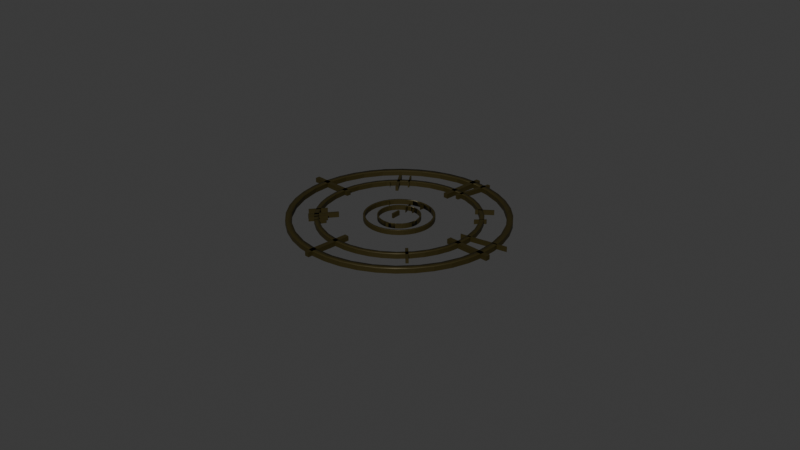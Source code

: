 # Source: symbol3-normal.blend  (saved by Blender 4.1.23; exported with 4.5.12 LTS)
import bpy
from mathutils import Matrix  # noqa: F401  (used for matrix-valued properties, if any)

bpy.ops.wm.read_factory_settings(use_empty=True)
scene = bpy.context.scene
scene.name = 'Scene'

# ---- collections
col_collection = bpy.data.collections.new('Collection'); scene.collection.children.link(col_collection)

# ---- materials (node trees are filled in below, after node groups)
mat_material_001 = bpy.data.materials.new('Material.001')
mat_material_001.use_transparent_shadow = False

# ---- material node trees
mat_material_001.use_nodes = True; mat_material_001.node_tree.nodes.clear()
_N = mat_material_001.node_tree.nodes; _L = mat_material_001.node_tree.links
n0 = _N.new('ShaderNodeBsdfPrincipled'); n0.name = 'Principled BSDF'; n0.location = (10, 300)
n0.inputs[0].default_value = (0.04351, 0.03393, 0.007757, 1.0)
n0.inputs[1].default_value = 0.4495
n1 = _N.new('ShaderNodeOutputMaterial'); n1.name = 'Material Output'; n1.location = (300, 300)
_L.new(n0.outputs[0], n1.inputs[0])
n1.is_active_output = True

# ---- world
world_world = bpy.data.worlds.new('World'); scene.world = world_world
world_world.use_nodes = True; world_world.node_tree.nodes.clear()
_N = world_world.node_tree.nodes; _L = world_world.node_tree.links
n0 = _N.new('ShaderNodeOutputWorld'); n0.name = 'World Output'; n0.location = (300, 300)
n1 = _N.new('ShaderNodeBackground'); n1.name = 'Background'; n1.location = (10, 300)
n1.inputs[0].default_value = (0.05088, 0.05088, 0.05088, 1.0)
_L.new(n1.outputs[0], n0.inputs[0])
n0.is_active_output = True
world_world.color = (0.05088, 0.05088, 0.05088)
world_world.use_sun_shadow = False
world_world.sun_shadow_jitter_overblur = 0.0

# ---- cameras
cam_camera = bpy.data.cameras.new('Camera')
cam_camera.clip_end = 100.0
cam_camera.ortho_scale = 7.314

# ---- meshes
me_plane_009 = bpy.data.meshes.new('Plane.009')
me_plane_009.from_pydata([(-0.05304, 0.6951, 0.0), (-0.00397, 0.6951, 0.0), (-0.05339, 1.046, 3.83e-07), (-0.004323, 1.046, 3.83e-07), (-1.993, 2.307, 0.0), (-1.981, 2.015, 0.0), (-1.924, 1.729, 0.0), (-1.823, 1.455, 0.0), (-1.681, 1.2, 0.0), (-1.5, 0.9706, 0.0), (-1.285, 0.7724, 0.0), (-1.043, 0.6101, 0.0), (-0.7774, 0.4879, 0.0), (-0.4963, 0.4086, 0.0), (-0.2063, 0.3743, 0.0), (-1.958, 2.597, 0.0), (-1.891, 2.303, 0.0), (-1.87, 1.959, 0.0), (-1.783, 1.625, 0.0), (-1.633, 1.315, 0.0), (-1.425, 1.04, 0.0), (-1.167, 0.811, 0.0), (-0.8696, 0.6366, 0.0), (-0.5438, 0.5237, 0.0), (-0.2023, 0.4764, 0.0), (0.08545, 0.3857, 0.0), (-1.879, 2.878, 0.0), (-1.843, 2.644, 0.0), (0.1418, 0.4967, 0.0), (0.3719, 0.4427, 0.0), (-1.757, 3.143, 0.0), (-1.73, 2.97, 0.0), (0.4754, 0.5838, 0.0), (0.6458, 0.5438, 0.0), (-1.595, 3.386, 0.0), (-1.556, 3.268, 0.0), (0.7856, 0.7342, 0.0), (0.9006, 0.6864, 0.0), (-1.396, 3.6, 0.0), (-1.327, 3.525, 0.0), (1.061, 0.9423, 0.0), (1.13, 0.8672, 0.0), (-1.167, 3.781, 0.0), (-1.052, 3.733, 0.0), (1.29, 1.2, 0.0), (1.328, 1.082, 0.0), (-0.9124, 3.924, 0.0), (-0.742, 3.884, 0.0), (1.464, 1.497, 0.0), (1.49, 1.324, 0.0), (-0.6384, 4.025, 0.0), (-0.4084, 3.971, 0.0), (1.577, 1.823, 0.0), (1.613, 1.59, 0.0), (-0.352, 4.082, 0.0), (-0.0642, 3.991, 0.0), (0.2773, 3.944, 0.0), (0.6031, 3.831, 0.0), (0.9005, 3.657, 0.0), (1.158, 3.428, 0.0), (1.366, 3.153, 0.0), (1.517, 2.842, 0.0), (1.604, 2.509, 0.0), (1.624, 2.165, 0.0), (1.692, 1.871, 0.0), (-0.06019, 4.093, 0.0), (0.2298, 4.059, 0.0), (0.5109, 3.98, 0.0), (0.776, 3.857, 0.0), (1.019, 3.695, 0.0), (1.233, 3.497, 0.0), (1.414, 3.268, 0.0), (1.557, 3.013, 0.0), (1.658, 2.739, 0.0), (1.715, 2.452, 0.0), (1.726, 2.161, 0.0), (-1.605, 2.001, 0.0), (-1.623, 2.292, 0.0), (-1.532, 1.718, 0.0), (-1.404, 1.455, 0.0), (-1.228, 1.222, 0.0), (-1.009, 1.028, 0.0), (-0.7573, 0.8802, 0.0), (-0.4812, 0.7845, 0.0), (-0.1918, 0.7445, 0.0), (-1.583, 2.582, 0.0), (0.09988, 0.7617, 0.0), (-1.487, 2.858, 0.0), (0.3826, 0.8354, 0.0), (-1.339, 3.11, 0.0), (0.6455, 0.9629, 0.0), (-1.145, 3.328, 0.0), (0.8785, 1.139, 0.0), (-0.912, 3.505, 0.0), (1.073, 1.358, 0.0), (-0.6491, 3.632, 0.0), (1.22, 1.61, 0.0), (-0.3664, 3.706, 0.0), (1.316, 1.886, 0.0), (-0.07474, 3.723, 0.0), (0.2147, 3.683, 0.0), (0.4907, 3.587, 0.0), (0.7428, 3.44, 0.0), (0.9612, 3.245, 0.0), (1.138, 3.013, 0.0), (1.265, 2.75, 0.0), (1.339, 2.467, 0.0), (1.356, 2.175, 0.0), (-1.525, 2.288, 0.0), (-1.516, 2.07, 0.0), (-1.473, 1.855, 0.0), (-1.398, 1.651, 0.0), (-1.291, 1.46, 0.0), (-1.156, 1.288, 0.0), (-0.9956, 1.14, 0.0), (-0.814, 1.019, 0.0), (-0.6156, 0.9274, 0.0), (-0.4054, 0.8681, 0.0), (-0.1885, 0.8425, 0.0), (-1.499, 2.505, 0.0), (-1.448, 2.285, 0.0), (-1.433, 2.027, 0.0), (-1.368, 1.778, 0.0), (-1.255, 1.546, 0.0), (-1.1, 1.34, 0.0), (-0.907, 1.169, 0.0), (-0.6846, 1.039, 0.0), (-0.441, 0.9542, 0.0), (-0.1855, 0.9189, 0.0), (0.0297, 0.851, 0.0), (-1.44, 2.715, 0.0), (-1.413, 2.54, 0.0), (0.07188, 0.934, 0.0), (0.2439, 0.8936, 0.0), (-1.348, 2.913, 0.0), (-1.328, 2.784, 0.0), (0.3214, 0.9991, 0.0), (0.4488, 0.9692, 0.0), (-1.227, 3.095, 0.0), (-1.198, 3.006, 0.0), (0.5534, 1.112, 0.0), (0.6394, 1.076, 0.0), (-1.079, 3.255, 0.0), (-1.027, 3.199, 0.0), (0.759, 1.267, 0.0), (0.8109, 1.211, 0.0), (-0.9071, 3.39, 0.0), (-0.8211, 3.355, 0.0), (0.9303, 1.46, 0.0), (0.9591, 1.372, 0.0), (-0.7166, 3.497, 0.0), (-0.5891, 3.467, 0.0), (1.061, 1.683, 0.0), (1.08, 1.553, 0.0), (-0.5117, 3.573, 0.0), (-0.3396, 3.532, 0.0), (1.145, 1.926, 0.0), (1.172, 1.751, 0.0), (-0.2975, 3.615, 0.0), (-0.08222, 3.548, 0.0), (0.1732, 3.512, 0.0), (0.4168, 3.428, 0.0), (0.6393, 3.297, 0.0), (0.832, 3.126, 0.0), (0.9877, 2.92, 0.0), (1.1, 2.688, 0.0), (1.165, 2.439, 0.0), (1.18, 2.182, 0.0), (1.231, 1.962, 0.0), (-0.07922, 3.624, 0.0), (0.1377, 3.598, 0.0), (0.3479, 3.539, 0.0), (0.5462, 3.448, 0.0), (0.7278, 3.326, 0.0), (0.8882, 3.178, 0.0), (1.023, 3.006, 0.0), (1.13, 2.816, 0.0), (1.206, 2.611, 0.0), (1.248, 2.397, 0.0), (1.257, 2.179, 0.0), (-1.175, 2.069, 0.0), (-1.187, 2.275, 0.0), (-1.122, 1.869, 0.0), (-1.032, 1.683, 0.0), (-0.9074, 1.518, 0.0), (-0.7529, 1.381, 0.0), (-0.5746, 1.276, 0.0), (-0.3794, 1.209, 0.0), (-0.1747, 1.18, 0.0), (-1.158, 2.48, 0.0), (0.03164, 1.193, 0.0), (-1.091, 2.675, 0.0), (0.2316, 1.245, 0.0), (-0.9861, 2.853, 0.0), (0.4176, 1.335, 0.0), (-0.8489, 3.008, 0.0), (0.5823, 1.46, 0.0), (-0.6841, 3.133, 0.0), (0.7196, 1.614, 0.0), (-0.4981, 3.223, 0.0), (0.8241, 1.792, 0.0), (-0.2982, 3.275, 0.0), (0.8918, 1.988, 0.0), (-0.09187, 3.287, 0.0), (0.1128, 3.259, 0.0), (0.3081, 3.191, 0.0), (0.4864, 3.087, 0.0), (0.6847, 2.99, 0.0), (0.7656, 2.785, 0.0), (0.8558, 2.599, 0.0), (0.908, 2.399, 0.0), (0.9201, 2.192, 0.0), (-0.7259, 2.257, 0.0), (-0.7222, 2.164, 0.0), (-0.7041, 2.073, 0.0), (-0.6719, 1.985, 0.0), (-0.6264, 1.904, 0.0), (-0.5688, 1.831, 0.0), (-0.5005, 1.768, 0.0), (-0.4232, 1.716, 0.0), (-0.3387, 1.677, 0.0), (-0.2492, 1.652, 0.0), (-0.1568, 1.641, 0.0), (-0.715, 2.349, 0.0), (-0.6933, 2.256, 0.0), (-0.6869, 2.146, 0.0), (-0.6592, 2.04, 0.0), (-0.6112, 1.941, 0.0), (-0.5449, 1.853, 0.0), (-0.4628, 1.78, 0.0), (-0.3681, 1.725, 0.0), (-0.2643, 1.689, 0.0), (-0.1555, 1.674, 0.0), (-0.06385, 1.645, 0.0), (-0.6897, 2.439, 0.0), (-0.6783, 2.364, 0.0), (-0.04589, 1.68, 0.0), (0.02738, 1.663, 0.0), (-0.6508, 2.523, 0.0), (-0.6423, 2.468, 0.0), (0.06038, 1.708, 0.0), (0.1147, 1.695, 0.0), (-0.5991, 2.601, 0.0), (-0.5868, 2.563, 0.0), (0.1592, 1.756, 0.0), (0.1958, 1.741, 0.0), (-0.5359, 2.669, 0.0), (-0.5138, 2.645, 0.0), (0.2468, 1.822, 0.0), (0.2689, 1.798, 0.0), (-0.4629, 2.726, 0.0), (-0.4263, 2.711, 0.0), (0.3197, 1.904, 0.0), (0.332, 1.867, 0.0), (-0.3817, 2.772, 0.0), (-0.3274, 2.759, 0.0), (0.3753, 1.999, 0.0), (0.3837, 1.944, 0.0), (-0.2944, 2.804, 0.0), (-0.2212, 2.787, 0.0), (0.4112, 2.103, 0.0), (0.4227, 2.028, 0.0), (-0.2032, 2.822, 0.0), (-0.1115, 2.793, 0.0), (-0.002731, 2.778, 0.0), (0.101, 2.742, 0.0), (0.1958, 2.687, 0.0), (0.2779, 2.614, 0.0), (0.3442, 2.526, 0.0), (0.3921, 2.427, 0.0), (0.4198, 2.321, 0.0), (0.4263, 2.212, 0.0), (0.4479, 2.118, 0.0), (-0.1102, 2.826, 0.0), (-0.01787, 2.815, 0.0), (0.07166, 2.79, 0.0), (0.1561, 2.751, 0.0), (0.2335, 2.699, 0.0), (0.3018, 2.636, 0.0), (0.3594, 2.563, 0.0), (0.4048, 2.482, 0.0), (0.437, 2.394, 0.0), (0.4552, 2.303, 0.0), (0.4588, 2.21, 0.0), (-0.5768, 2.164, 0.0), (-0.5819, 2.251, 0.0), (-0.5545, 2.078, 0.0), (-0.5161, 1.999, 0.0), (-0.463, 1.929, 0.0), (-0.3972, 1.871, 0.0), (-0.3213, 1.826, 0.0), (-0.2381, 1.797, 0.0), (-0.1509, 1.785, 0.0), (-0.5699, 2.339, 0.0), (-0.06303, 1.79, 0.0), (-0.541, 2.422, 0.0), (0.02214, 1.813, 0.0), (-0.4965, 2.498, 0.0), (0.1013, 1.851, 0.0), (-0.4381, 2.564, 0.0), (0.1715, 1.904, 0.0), (-0.3679, 2.617, 0.0), (0.23, 1.97, 0.0), (-0.2887, 2.655, 0.0), (0.2745, 2.046, 0.0), (-0.2035, 2.677, 0.0), (0.3034, 2.129, 0.0), (-0.1156, 2.682, 0.0), (-0.02844, 2.67, 0.0), (0.05473, 2.642, 0.0), (0.1307, 2.597, 0.0), (0.2151, 2.556, 0.0), (0.2496, 2.468, 0.0), (0.288, 2.389, 0.0), (0.3102, 2.304, 0.0), (0.3154, 2.216, 0.0), (-0.4944, 2.248, 0.0), (-0.4922, 2.191, 0.0), (-0.4811, 2.136, 0.0), (-0.4615, 2.082, 0.0), (-0.4338, 2.033, 0.0), (-0.3987, 1.988, 0.0), (-0.3571, 1.95, 0.0), (-0.3099, 1.918, 0.0), (-0.2585, 1.895, 0.0), (-0.2039, 1.879, 0.0), (-0.1476, 1.873, 0.0), (-0.4877, 2.304, 0.0), (-0.4746, 2.247, 0.0), (-0.4706, 2.18, 0.0), (-0.4537, 2.115, 0.0), (-0.4245, 2.055, 0.0), (-0.3841, 2.002, 0.0), (-0.3341, 1.957, 0.0), (-0.2764, 1.924, 0.0), (-0.2131, 1.902, 0.0), (-0.1468, 1.893, 0.0), (-0.09097, 1.875, 0.0), (-0.4723, 2.359, 0.0), (-0.4654, 2.313, 0.0), (-0.08002, 1.896, 0.0), (-0.03537, 1.886, 0.0), (-0.4486, 2.41, 0.0), (-0.4435, 2.377, 0.0), (-0.01527, 1.913, 0.0), (0.01781, 1.906, 0.0), (-0.4171, 2.457, 0.0), (-0.4096, 2.434, 0.0), (0.04495, 1.943, 0.0), (0.06726, 1.933, 0.0), (-0.3786, 2.499, 0.0), (-0.3652, 2.484, 0.0), (0.09831, 1.983, 0.0), (0.1118, 1.968, 0.0), (-0.3341, 2.534, 0.0), (-0.3118, 2.525, 0.0), (0.1428, 2.033, 0.0), (0.1503, 2.01, 0.0), (-0.2847, 2.562, 0.0), (-0.2516, 2.554, 0.0), (0.1766, 2.091, 0.0), (0.1817, 2.057, 0.0), (-0.2315, 2.581, 0.0), (-0.1868, 2.571, 0.0), (0.1985, 2.154, 0.0), (0.2055, 2.109, 0.0), (-0.1759, 2.592, 0.0), (-0.12, 2.575, 0.0), (-0.05372, 2.566, 0.0), (0.009505, 2.544, 0.0), (0.06724, 2.51, 0.0), (0.1173, 2.465, 0.0), (0.1577, 2.412, 0.0), (0.1869, 2.352, 0.0), (0.2038, 2.287, 0.0), (0.2077, 2.22, 0.0), (0.2209, 2.163, 0.0), (-0.1192, 2.595, 0.0), (-0.06295, 2.588, 0.0), (-0.008392, 2.573, 0.0), (0.04309, 2.549, 0.0), (0.09022, 2.517, 0.0), (0.1318, 2.479, 0.0), (0.1669, 2.434, 0.0), (0.1946, 2.385, 0.0), (0.2142, 2.332, 0.0), (0.2253, 2.276, 0.0), (0.2275, 2.219, 0.0), (-0.4035, 2.191, 0.0), (-0.4067, 2.245, 0.0), (-0.39, 2.139, 0.0), (-0.3666, 2.091, 0.0), (-0.3342, 2.048, 0.0), (-0.2941, 2.012, 0.0), (-0.2478, 1.985, 0.0), (-0.1971, 1.968, 0.0), (-0.144, 1.96, 0.0), (-0.3993, 2.298, 0.0), (-0.09047, 1.964, 0.0), (-0.3817, 2.348, 0.0), (-0.03857, 1.977, 0.0), (-0.3546, 2.395, 0.0), (0.009694, 2.0, 0.0), (-0.319, 2.435, 0.0), (0.05246, 2.033, 0.0), (-0.2762, 2.467, 0.0), (0.08809, 2.073, 0.0), (-0.228, 2.49, 0.0), (0.1152, 2.119, 0.0), (-0.1761, 2.504, 0.0), (0.1328, 2.17, 0.0), (-0.1225, 2.507, 0.0), (-0.06939, 2.5, 0.0), (-0.01871, 2.482, 0.0), (0.02756, 2.455, 0.0), (0.07903, 2.43, 0.0), (0.1, 2.377, 0.0), (0.1234, 2.328, 0.0), (0.137, 2.277, 0.0), (0.1401, 2.223, 0.0), (0.8352, 2.999, 0.0), (0.8706, 2.96, 0.0), (1.41, 3.402, 0.0), (1.445, 3.364, 0.0), (-1.59, 0.9633, 0.0), (-1.537, 0.905, 0.0), (-0.9929, 1.516, 0.0), (-0.939, 1.457, 0.0), (1.175, 0.7572, 0.0), (1.232, 0.8125, 0.0), (0.6084, 1.341, 0.0), (0.6654, 1.396, 0.0), (-1.014, 3.125, 0.0), (-0.9566, 3.181, 0.0), (-1.581, 3.709, 0.0), (-1.524, 3.764, 0.0), (-0.188, 3.334, 0.0), (-0.1394, 3.327, 0.0), (-0.1182, 3.832, 0.0), (-0.06961, 3.825, 0.0), (0.02565, 3.469, 0.0), (0.05309, 3.465, 0.0), (0.06957, 3.782, 0.0), (0.097, 3.778, 0.0), (-0.2859, 3.478, 0.0), (-0.2748, 3.474, 0.0), (-0.2841, 3.683, 0.0), (-0.273, 3.679, 0.0), (1.079, 2.03, 0.0), (1.075, 2.019, 0.0), (1.284, 2.034, 0.0), (1.28, 2.022, 0.0), (1.123, 2.41, 0.0), (1.12, 2.383, 0.0), (1.437, 2.375, 0.0), (1.434, 2.347, 0.0), (-1.316, 2.091, 0.0), (-1.315, 2.103, 0.0), (-1.513, 2.034, 0.0), (-1.512, 2.046, 0.0), (-1.312, 2.471, 0.0), (-1.316, 2.498, 0.0), (-1.625, 2.423, 0.0), (-1.629, 2.451, 0.0), (-1.121, 2.305, 0.0), (-1.129, 2.353, 0.0), (-1.619, 2.229, 0.0), (-1.626, 2.277, 0.0), (-1.297, 2.191, 0.0), (-1.301, 2.218, 0.0), (-1.61, 2.143, 0.0), (-1.614, 2.171, 0.0), (-0.3021, 2.699, 0.0), (-0.291, 2.695, 0.0), (-0.3003, 2.904, 0.0), (-0.2892, 2.9, 0.0), (-0.03124, 2.468, 0.0), (-0.02273, 2.46, 0.0), (0.05293, 2.655, 0.0), (0.06145, 2.647, 0.0), (0.8328, 1.525, 0.0), (0.8297, 1.497, 0.0), (1.52, 1.071, 0.0), (1.517, 1.043, 0.0), (0.6343, 3.06, 0.0), (0.6882, 3.002, 0.0), (1.232, 3.613, 0.0), (1.286, 3.554, 0.0), (-0.2525, 2.269, 0.0), (-0.2332, 2.245, 0.0), (-0.1453, 2.394, 0.0), (-0.126, 2.37, 0.0), (-0.05339, 1.046, 0.0809), (-0.05304, 0.6951, 0.0809), (-0.00397, 0.6951, 0.0809), (-0.004323, 1.046, 0.0809), (-1.958, 2.597, 0.0809), (-1.993, 2.307, 0.0809), (-1.981, 2.015, 0.0809), (-1.891, 2.303, 0.0809), (-1.924, 1.729, 0.0809), (-1.87, 1.959, 0.0809), (-1.823, 1.455, 0.0809), (-1.783, 1.625, 0.0809), (-1.681, 1.2, 0.0809), (-1.633, 1.315, 0.0809), (-1.5, 0.9706, 0.0809), (-1.425, 1.04, 0.0809), (-1.285, 0.7724, 0.0809), (-1.167, 0.811, 0.0809), (-1.043, 0.6101, 0.0809), (-0.8696, 0.6366, 0.0809), (-0.7774, 0.4879, 0.0809), (-0.5438, 0.5237, 0.0809), (-0.4963, 0.4086, 0.0809), (-0.2023, 0.4764, 0.0809), (-0.2063, 0.3743, 0.0809), (0.08545, 0.3857, 0.0809), (-1.879, 2.878, 0.0809), (-1.843, 2.644, 0.0809), (0.1418, 0.4967, 0.0809), (0.3719, 0.4427, 0.0809), (-1.757, 3.143, 0.0809), (-1.73, 2.97, 0.0809), (0.4754, 0.5838, 0.0809), (0.6458, 0.5438, 0.0809), (-1.595, 3.386, 0.0809), (-1.556, 3.268, 0.0809), (0.7856, 0.7342, 0.0809), (0.9006, 0.6864, 0.0809), (-1.396, 3.6, 0.0809), (-1.327, 3.525, 0.0809), (1.061, 0.9423, 0.0809), (1.13, 0.8672, 0.0809), (-1.167, 3.781, 0.0809), (-1.052, 3.733, 0.0809), (1.29, 1.2, 0.0809), (1.328, 1.082, 0.0809), (-0.9124, 3.924, 0.0809), (-0.742, 3.884, 0.0809), (1.464, 1.497, 0.0809), (1.49, 1.324, 0.0809), (-0.6384, 4.025, 0.0809), (-0.4084, 3.971, 0.0809), (0.9612, 3.245, 0.0809), (1.158, 3.428, 0.0809), (1.577, 1.823, 0.0809), (1.613, 1.59, 0.0809), (-0.352, 4.082, 0.0809), (-0.0642, 3.991, 0.0809), (0.2773, 3.944, 0.0809), (0.6031, 3.831, 0.0809), (0.9005, 3.657, 0.0809), (1.366, 3.153, 0.0809), (1.517, 2.842, 0.0809), (1.604, 2.509, 0.0809), (1.624, 2.165, 0.0809), (1.692, 1.871, 0.0809), (-0.06019, 4.093, 0.0809), (0.2298, 4.059, 0.0809), (0.5109, 3.98, 0.0809), (0.776, 3.857, 0.0809), (1.019, 3.695, 0.0809), (1.233, 3.497, 0.0809), (1.414, 3.268, 0.0809), (1.557, 3.013, 0.0809), (1.658, 2.739, 0.0809), (1.715, 2.452, 0.0809), (1.726, 2.161, 0.0809), (-1.499, 2.505, 0.0809), (-1.525, 2.288, 0.0809), (-1.516, 2.07, 0.0809), (-1.448, 2.285, 0.0809), (-1.473, 1.855, 0.0809), (-1.433, 2.027, 0.0809), (-1.398, 1.651, 0.0809), (-1.368, 1.778, 0.0809), (-1.291, 1.46, 0.0809), (-1.255, 1.546, 0.0809), (-1.156, 1.288, 0.0809), (-1.1, 1.34, 0.0809), (-0.9956, 1.14, 0.0809), (-0.907, 1.169, 0.0809), (-0.814, 1.019, 0.0809), (-0.6846, 1.039, 0.0809), (-0.6156, 0.9274, 0.0809), (-0.441, 0.9542, 0.0809), (-0.4054, 0.8681, 0.0809), (-0.1855, 0.9189, 0.0809), (-0.1885, 0.8425, 0.0809), (0.0297, 0.851, 0.0809), (-1.44, 2.715, 0.0809), (-1.413, 2.54, 0.0809), (0.07188, 0.934, 0.0809), (0.2439, 0.8936, 0.0809), (-1.348, 2.913, 0.0809), (-1.328, 2.784, 0.0809), (0.3214, 0.9991, 0.0809), (0.4488, 0.9692, 0.0809), (-1.227, 3.095, 0.0809), (-1.198, 3.006, 0.0809), (0.5534, 1.112, 0.0809), (0.6394, 1.076, 0.0809), (-1.079, 3.255, 0.0809), (-1.027, 3.199, 0.0809), (0.759, 1.267, 0.0809), (0.8109, 1.211, 0.0809), (-0.9071, 3.39, 0.0809), (-0.8211, 3.355, 0.0809), (0.9303, 1.46, 0.0809), (0.9591, 1.372, 0.0809), (-0.7166, 3.497, 0.0809), (-0.5891, 3.467, 0.0809), (1.061, 1.683, 0.0809), (1.08, 1.553, 0.0809), (-0.5117, 3.573, 0.0809), (-0.3396, 3.532, 0.0809), (0.6847, 2.99, 0.0809), (0.832, 3.126, 0.0809), (1.145, 1.926, 0.0809), (1.172, 1.751, 0.0809), (-0.2975, 3.615, 0.0809), (-0.08222, 3.548, 0.0809), (0.1732, 3.512, 0.0809), (0.4168, 3.428, 0.0809), (0.6393, 3.297, 0.0809), (0.9877, 2.92, 0.0809), (1.1, 2.688, 0.0809), (1.165, 2.439, 0.0809), (1.18, 2.182, 0.0809), (1.231, 1.962, 0.0809), (-0.07922, 3.624, 0.0809), (0.1377, 3.598, 0.0809), (0.3479, 3.539, 0.0809), (0.5462, 3.448, 0.0809), (0.7278, 3.326, 0.0809), (0.8882, 3.178, 0.0809), (1.023, 3.006, 0.0809), (1.13, 2.816, 0.0809), (1.206, 2.611, 0.0809), (1.248, 2.397, 0.0809), (1.257, 2.179, 0.0809), (-0.715, 2.349, 0.0809), (-0.7259, 2.257, 0.0809), (-0.7222, 2.164, 0.0809), (-0.6933, 2.256, 0.0809), (-0.7041, 2.073, 0.0809), (-0.6869, 2.146, 0.0809), (-0.6719, 1.985, 0.0809), (-0.6592, 2.04, 0.0809), (-0.6264, 1.904, 0.0809), (-0.6112, 1.941, 0.0809), (-0.5688, 1.831, 0.0809), (-0.5449, 1.853, 0.0809), (-0.5005, 1.768, 0.0809), (-0.4628, 1.78, 0.0809), (-0.4232, 1.716, 0.0809), (-0.3681, 1.725, 0.0809), (-0.3387, 1.677, 0.0809), (-0.2643, 1.689, 0.0809), (-0.2492, 1.652, 0.0809), (-0.1555, 1.674, 0.0809), (-0.1568, 1.641, 0.0809), (-0.06385, 1.645, 0.0809), (-0.6897, 2.439, 0.0809), (-0.6783, 2.364, 0.0809), (-0.04589, 1.68, 0.0809), (0.02738, 1.663, 0.0809), (-0.6508, 2.523, 0.0809), (-0.6423, 2.468, 0.0809), (0.06038, 1.708, 0.0809), (0.1147, 1.695, 0.0809), (-0.5991, 2.601, 0.0809), (-0.5868, 2.563, 0.0809), (0.1592, 1.756, 0.0809), (0.1958, 1.741, 0.0809), (-0.5359, 2.669, 0.0809), (-0.5138, 2.645, 0.0809), (0.2468, 1.822, 0.0809), (0.2689, 1.798, 0.0809), (-0.4629, 2.726, 0.0809), (-0.4263, 2.711, 0.0809), (0.3197, 1.904, 0.0809), (0.332, 1.867, 0.0809), (-0.3817, 2.772, 0.0809), (-0.3274, 2.759, 0.0809), (0.3753, 1.999, 0.0809), (0.3837, 1.944, 0.0809), (-0.2944, 2.804, 0.0809), (-0.2212, 2.787, 0.0809), (0.2151, 2.556, 0.0809), (0.2779, 2.614, 0.0809), (0.4112, 2.103, 0.0809), (0.4227, 2.028, 0.0809), (-0.2032, 2.822, 0.0809), (-0.1115, 2.793, 0.0809), (-0.002731, 2.778, 0.0809), (0.101, 2.742, 0.0809), (0.1958, 2.687, 0.0809), (0.3442, 2.526, 0.0809), (0.3921, 2.427, 0.0809), (0.4198, 2.321, 0.0809), (0.4263, 2.212, 0.0809), (0.4479, 2.118, 0.0809), (-0.1102, 2.826, 0.0809), (-0.01787, 2.815, 0.0809), (0.07166, 2.79, 0.0809), (0.1561, 2.751, 0.0809), (0.2335, 2.699, 0.0809), (0.3018, 2.636, 0.0809), (0.3594, 2.563, 0.0809), (0.4048, 2.482, 0.0809), (0.437, 2.394, 0.0809), (0.4552, 2.303, 0.0809), (0.4588, 2.21, 0.0809), (-0.4877, 2.304, 0.0809), (-0.4944, 2.248, 0.0809), (-0.4922, 2.191, 0.0809), (-0.4746, 2.247, 0.0809), (-0.4811, 2.136, 0.0809), (-0.4706, 2.18, 0.0809), (-0.4615, 2.082, 0.0809), (-0.4537, 2.115, 0.0809), (-0.4338, 2.033, 0.0809), (-0.4245, 2.055, 0.0809), (-0.3987, 1.988, 0.0809), (-0.3841, 2.002, 0.0809), (-0.3571, 1.95, 0.0809), (-0.3341, 1.957, 0.0809), (-0.3099, 1.918, 0.0809), (-0.2764, 1.924, 0.0809), (-0.2585, 1.895, 0.0809), (-0.2131, 1.902, 0.0809), (-0.2039, 1.879, 0.0809), (-0.1468, 1.893, 0.0809), (-0.1476, 1.873, 0.0809), (-0.09097, 1.875, 0.0809), (-0.4723, 2.359, 0.0809), (-0.4654, 2.313, 0.0809), (-0.08002, 1.896, 0.0809), (-0.03537, 1.886, 0.0809), (-0.4486, 2.41, 0.0809), (-0.4435, 2.377, 0.0809), (-0.01527, 1.913, 0.0809), (0.01781, 1.906, 0.0809), (-0.4171, 2.457, 0.0809), (-0.4096, 2.434, 0.0809), (0.04495, 1.943, 0.0809), (0.06726, 1.933, 0.0809), (-0.3786, 2.499, 0.0809), (-0.3652, 2.484, 0.0809), (0.09831, 1.983, 0.0809), (0.1118, 1.968, 0.0809), (-0.3341, 2.534, 0.0809), (-0.3118, 2.525, 0.0809), (0.1428, 2.033, 0.0809), (0.1503, 2.01, 0.0809), (-0.2847, 2.562, 0.0809), (-0.2516, 2.554, 0.0809), (0.1766, 2.091, 0.0809), (0.1817, 2.057, 0.0809), (-0.2315, 2.581, 0.0809), (-0.1868, 2.571, 0.0809), (0.07903, 2.43, 0.0809), (0.1173, 2.465, 0.0809), (0.1985, 2.154, 0.0809), (0.2055, 2.109, 0.0809), (-0.1759, 2.592, 0.0809), (-0.12, 2.575, 0.0809), (-0.05372, 2.566, 0.0809), (0.009505, 2.544, 0.0809), (0.06724, 2.51, 0.0809), (0.1577, 2.412, 0.0809), (0.1869, 2.352, 0.0809), (0.2038, 2.287, 0.0809), (0.2077, 2.22, 0.0809), (0.2209, 2.163, 0.0809), (-0.1192, 2.595, 0.0809), (-0.06295, 2.588, 0.0809), (-0.008392, 2.573, 0.0809), (0.04309, 2.549, 0.0809), (0.09022, 2.517, 0.0809), (0.1318, 2.479, 0.0809), (0.1669, 2.434, 0.0809), (0.1946, 2.385, 0.0809), (0.2142, 2.332, 0.0809), (0.2253, 2.276, 0.0809), (0.2275, 2.219, 0.0809), (1.41, 3.402, 0.0809), (0.8352, 2.999, 0.0809), (0.8706, 2.96, 0.0809), (1.445, 3.364, 0.0809), (-0.9929, 1.516, 0.0809), (-1.59, 0.9633, 0.0809), (-1.537, 0.905, 0.0809), (-0.939, 1.457, 0.0809), (0.6084, 1.341, 0.0809), (1.175, 0.7572, 0.0809), (1.232, 0.8125, 0.0809), (0.6654, 1.396, 0.0809), (-1.581, 3.709, 0.0809), (-1.014, 3.125, 0.0809), (-0.9566, 3.181, 0.0809), (-1.524, 3.764, 0.0809), (-0.1182, 3.832, 0.0809), (-0.188, 3.334, 0.0809), (-0.1394, 3.327, 0.0809), (-0.06961, 3.825, 0.0809), (0.06957, 3.782, 0.0809), (0.02565, 3.469, 0.0809), (0.05309, 3.465, 0.0809), (0.097, 3.778, 0.0809), (-0.2841, 3.683, 0.0809), (-0.2859, 3.478, 0.0809), (-0.2748, 3.474, 0.0809), (-0.273, 3.679, 0.0809), (1.284, 2.034, 0.0809), (1.079, 2.03, 0.0809), (1.075, 2.019, 0.0809), (1.28, 2.022, 0.0809), (1.437, 2.375, 0.0809), (1.123, 2.41, 0.0809), (1.12, 2.383, 0.0809), (1.434, 2.347, 0.0809), (-1.513, 2.034, 0.0809), (-1.316, 2.091, 0.0809), (-1.315, 2.103, 0.0809), (-1.512, 2.046, 0.0809), (-1.625, 2.423, 0.0809), (-1.312, 2.471, 0.0809), (-1.316, 2.498, 0.0809), (-1.629, 2.451, 0.0809), (-1.619, 2.229, 0.0809), (-1.121, 2.305, 0.0809), (-1.129, 2.353, 0.0809), (-1.626, 2.277, 0.0809), (-1.61, 2.143, 0.0809), (-1.297, 2.191, 0.0809), (-1.301, 2.218, 0.0809), (-1.614, 2.171, 0.0809), (-0.3003, 2.904, 0.0809), (-0.3021, 2.699, 0.0809), (-0.291, 2.695, 0.0809), (-0.2892, 2.9, 0.0809), (0.05293, 2.655, 0.0809), (-0.03124, 2.468, 0.0809), (-0.02273, 2.46, 0.0809), (0.06145, 2.647, 0.0809), (1.52, 1.071, 0.0809), (0.8328, 1.525, 0.0809), (0.8297, 1.497, 0.0809), (1.517, 1.043, 0.0809), (1.232, 3.613, 0.0809), (0.6343, 3.06, 0.0809), (0.6882, 3.002, 0.0809), (1.286, 3.554, 0.0809), (-0.1453, 2.394, 0.0809), (-0.2525, 2.269, 0.0809), (-0.2332, 2.245, 0.0809), (-0.126, 2.37, 0.0809)], [], [(27, 31, 523, 519), (221, 222, 662, 660), (437, 439, 807, 806), (30, 26, 518, 522), (120, 131, 592, 572), (232, 231, 659, 661), (324, 323, 729, 731), (436, 437, 806, 805), (130, 119, 569, 591), (334, 333, 728, 730), (438, 436, 805, 804), (25, 29, 521, 517), (220, 221, 660, 658), (323, 334, 730, 729), (435, 434, 800, 803), (28, 24, 515, 520), (118, 129, 590, 589), (231, 230, 657, 659), (322, 323, 729, 727), (433, 435, 803, 802), (117, 118, 589, 587), (332, 333, 728, 726), (432, 433, 802, 801), (16, 27, 519, 499), (128, 127, 586, 588), (219, 220, 658, 656), (333, 322, 727, 728), (434, 432, 801, 800), (26, 15, 496, 518), (230, 229, 655, 657), (322, 321, 725, 727), (431, 430, 796, 799), (116, 117, 587, 585), (331, 332, 726, 724), (429, 431, 799, 798), (14, 25, 517, 516), (127, 126, 584, 586), (218, 219, 656, 654), (428, 429, 798, 797), (13, 14, 516, 514), (229, 228, 653, 655), (321, 320, 723, 725), (430, 428, 797, 796), (24, 23, 513, 515), (115, 116, 585, 583), (330, 331, 724, 722), (427, 426, 792, 795), (126, 125, 582, 584), (217, 218, 654, 652), (425, 427, 795, 794), (12, 13, 514, 512), (228, 227, 651, 653), (320, 319, 721, 723), (424, 425, 794, 793), (23, 22, 511, 513), (114, 115, 583, 581), (329, 330, 722, 720), (426, 424, 793, 792), (125, 124, 580, 582), (216, 217, 652, 650), (423, 422, 788, 791), (11, 12, 512, 510), (227, 226, 649, 651), (319, 318, 719, 721), (421, 423, 791, 790), (22, 21, 509, 511), (113, 114, 581, 579), (329, 328, 718, 720), (420, 421, 790, 789), (124, 123, 578, 580), (215, 216, 650, 648), (318, 329, 720, 719), (422, 420, 789, 788), (10, 11, 510, 508), (226, 225, 647, 649), (317, 318, 719, 717), (387, 386, 786, 787), (21, 20, 507, 509), (112, 113, 579, 577), (376, 387, 787, 776), (123, 122, 576, 578), (214, 215, 648, 646), (386, 385, 785, 786), (9, 10, 508, 506), (225, 224, 645, 647), (316, 317, 717, 716), (20, 19, 505, 507), (111, 112, 577, 575), (327, 316, 716, 715), (385, 384, 784, 785), (122, 121, 574, 576), (213, 214, 646, 644), (283, 282, 713, 714), (8, 9, 506, 504), (272, 283, 714, 703), (384, 383, 783, 784), (19, 18, 503, 505), (110, 111, 575, 573), (282, 281, 712, 713), (121, 120, 572, 574), (212, 213, 644, 643), (382, 383, 783, 782), (265, 266, 277, 276), (266, 267, 278, 277), (267, 268, 279, 278), (268, 269, 280, 279), (7, 8, 504, 502), (223, 212, 643, 642), (281, 280, 711, 712), (383, 372, 772, 783), (18, 17, 501, 503), (318, 319, 330, 329), (319, 320, 331, 330), (320, 321, 332, 331), (321, 322, 333, 332), (109, 110, 573, 571), (323, 324, 335, 334), (324, 325, 336, 335), (179, 178, 640, 641), (381, 382, 782, 781), (168, 179, 641, 630), (279, 280, 711, 710), (6, 7, 502, 500), (178, 177, 639, 640), (280, 269, 700, 711), (381, 380, 780, 781), (348, 349, 353, 352), (17, 16, 499, 501), (352, 353, 357, 356), (108, 109, 571, 570), (278, 279, 710, 709), (370, 381, 781, 771), (119, 108, 570, 569), (177, 176, 638, 639), (380, 379, 779, 780), (5, 6, 500, 498), (75, 74, 567, 568), (277, 278, 709, 708), (64, 75, 568, 557), (370, 371, 382, 381), (371, 372, 383, 382), (176, 175, 637, 638), (267, 278, 709, 691), (379, 378, 778, 779), (74, 73, 566, 567), (276, 277, 708, 707), (4, 5, 498, 497), (175, 174, 636, 637), (378, 377, 777, 778), (15, 4, 497, 496), (73, 72, 565, 566), (444, 445, 447, 446), (276, 275, 706, 707), (3, 2, 492, 495), (174, 173, 635, 636), (265, 276, 707, 697), (377, 366, 767, 777), (1, 3, 495, 494), (472, 473, 475, 474), (476, 477, 479, 478), (72, 71, 564, 565), (275, 274, 705, 706), (0, 1, 494, 493), (493, 494, 495, 492), (497, 498, 499, 496), (498, 500, 501, 499), (500, 502, 503, 501), (502, 504, 505, 503), (504, 506, 507, 505), (506, 508, 509, 507), (508, 510, 511, 509), (510, 512, 513, 511), (512, 514, 515, 513), (514, 516, 517, 515), (496, 499, 519, 518), (515, 517, 521, 520), (518, 519, 523, 522), (520, 521, 525, 524), (522, 523, 527, 526), (524, 525, 529, 528), (526, 527, 531, 530), (528, 529, 533, 532), (530, 531, 535, 534), (532, 533, 537, 536), (534, 535, 539, 538), (536, 537, 541, 540), (538, 539, 543, 542), (540, 541, 547, 546), (542, 543, 549, 548), (546, 547, 557, 556), (548, 549, 559, 558), (549, 550, 560, 559), (550, 551, 561, 560), (551, 552, 562, 561), (552, 545, 563, 562), (545, 553, 564, 563), (553, 554, 565, 564), (554, 555, 566, 565), (555, 556, 567, 566), (556, 557, 568, 567), (570, 571, 572, 569), (571, 573, 574, 572), (573, 575, 576, 574), (575, 577, 578, 576), (577, 579, 580, 578), (579, 581, 582, 580), (581, 583, 584, 582), (583, 585, 586, 584), (585, 587, 588, 586), (587, 589, 590, 588), (569, 572, 592, 591), (588, 590, 594, 593), (591, 592, 596, 595), (593, 594, 598, 597), (595, 596, 600, 599), (597, 598, 602, 601), (599, 600, 604, 603), (601, 602, 606, 605), (603, 604, 608, 607), (605, 606, 610, 609), (607, 608, 612, 611), (609, 610, 614, 613), (611, 612, 616, 615), (613, 614, 620, 619), (615, 616, 622, 621), (619, 620, 630, 629), (621, 622, 632, 631), (622, 623, 633, 632), (623, 624, 634, 633), (624, 625, 635, 634), (625, 618, 636, 635), (618, 626, 637, 636), (626, 627, 638, 637), (627, 628, 639, 638), (628, 629, 640, 639), (629, 630, 641, 640), (643, 644, 645, 642), (644, 646, 647, 645), (646, 648, 649, 647), (648, 650, 651, 649), (650, 652, 653, 651), (652, 654, 655, 653), (654, 656, 657, 655), (656, 658, 659, 657), (658, 660, 661, 659), (660, 662, 663, 661), (642, 645, 665, 664), (661, 663, 667, 666), (664, 665, 669, 668), (666, 667, 671, 670), (668, 669, 673, 672), (670, 671, 675, 674), (672, 673, 677, 676), (674, 675, 679, 678), (676, 677, 681, 680), (678, 679, 683, 682), (680, 681, 685, 684), (682, 683, 687, 686), (684, 685, 689, 688), (686, 687, 693, 692), (688, 689, 695, 694), (692, 693, 703, 702), (694, 695, 705, 704), (695, 696, 706, 705), (696, 697, 707, 706), (700, 701, 712, 711), (701, 702, 713, 712), (702, 703, 714, 713), (716, 717, 718, 715), (717, 719, 720, 718), (727, 729, 730, 728), (733, 735, 736, 734), (715, 718, 738, 737), (734, 736, 740, 739), (737, 738, 742, 741), (739, 740, 744, 743), (741, 742, 746, 745), (743, 744, 748, 747), (745, 746, 750, 749), (749, 750, 754, 753), (753, 754, 758, 757), (755, 756, 760, 759), (757, 758, 762, 761), (759, 760, 766, 765), (761, 762, 768, 767), (765, 766, 776, 775), (767, 768, 778, 777), (768, 769, 779, 778), (769, 770, 780, 779), (770, 771, 781, 780), (772, 773, 784, 783), (773, 774, 785, 784), (774, 775, 786, 785), (775, 776, 787, 786), (789, 790, 791, 788), (793, 794, 795, 792), (797, 798, 799, 796), (801, 802, 803, 800), (805, 806, 807, 804), (809, 810, 811, 808), (817, 818, 819, 816), (821, 822, 823, 820), (825, 826, 827, 824), (829, 830, 831, 828), (833, 834, 835, 832), (837, 838, 839, 836), (849, 850, 851, 848), (853, 854, 855, 852), (857, 858, 859, 856), (439, 438, 804, 807), (334, 335, 732, 730), (222, 233, 663, 662), (132, 128, 588, 593), (442, 440, 809, 808), (325, 324, 731, 733), (129, 133, 594, 590), (32, 28, 520, 524), (440, 441, 810, 809), (336, 325, 733, 734), (234, 223, 642, 664), (29, 33, 525, 521), (441, 443, 811, 810), (335, 336, 734, 732), (224, 235, 665, 645), (134, 130, 591, 595), (443, 442, 808, 811), (325, 326, 735, 733), (131, 135, 596, 592), (34, 30, 522, 526), (444, 446, 812, 813), (326, 337, 736, 735), (236, 232, 661, 666), (31, 35, 527, 523), (445, 444, 813, 814), (233, 237, 667, 663), (136, 132, 593, 597), (447, 445, 814, 815), (338, 327, 715, 737), (133, 137, 598, 594), (36, 32, 524, 528), (328, 339, 738, 718), (238, 234, 664, 668), (33, 37, 529, 525), (450, 448, 817, 816), (235, 239, 669, 665), (138, 134, 595, 599), (448, 449, 818, 817), (340, 336, 734, 739), (135, 139, 600, 596), (38, 34, 526, 530), (449, 451, 819, 818), (337, 341, 740, 736), (240, 236, 666, 670), (35, 39, 531, 527), (451, 450, 816, 819), (237, 241, 671, 667), (140, 136, 597, 601), (454, 452, 821, 820), (342, 338, 737, 741), (137, 141, 602, 598), (40, 36, 528, 532), (452, 453, 822, 821), (339, 343, 742, 738), (242, 238, 668, 672), (37, 41, 533, 529), (453, 455, 823, 822), (239, 243, 673, 669), (142, 138, 599, 603), (455, 454, 820, 823), (344, 340, 739, 743), (139, 143, 604, 600), (42, 38, 530, 534), (458, 456, 825, 824), (341, 345, 744, 740), (244, 240, 670, 674), (39, 43, 535, 531), (456, 457, 826, 825), (241, 245, 675, 671), (144, 140, 601, 605), (457, 459, 827, 826), (346, 342, 741, 745), (141, 145, 606, 602), (44, 40, 532, 536), (459, 458, 824, 827), (343, 347, 746, 742), (246, 242, 672, 676), (41, 45, 537, 533), (462, 460, 829, 828), (243, 247, 677, 673), (146, 142, 603, 607), (460, 461, 830, 829), (348, 344, 743, 747), (143, 147, 608, 604), (46, 42, 534, 538), (461, 463, 831, 830), (345, 349, 748, 744), (248, 244, 674, 678), (43, 47, 539, 535), (463, 462, 828, 831), (349, 348, 747, 748), (245, 249, 679, 675), (148, 144, 605, 609), (466, 464, 833, 832), (350, 346, 745, 749), (145, 149, 610, 606), (48, 44, 536, 540), (464, 465, 834, 833), (347, 351, 750, 746), (250, 246, 676, 680), (45, 49, 541, 537), (465, 467, 835, 834), (247, 251, 681, 677), (150, 146, 607, 611), (467, 466, 832, 835), (348, 352, 751, 747), (147, 151, 612, 608), (50, 46, 538, 542), (470, 468, 837, 836), (353, 349, 748, 752), (252, 248, 678, 682), (47, 51, 543, 539), (468, 469, 838, 837), (249, 253, 683, 679), (152, 148, 609, 613), (469, 471, 839, 838), (354, 350, 749, 753), (149, 153, 614, 610), (103, 59, 545, 544), (471, 470, 836, 839), (351, 355, 754, 750), (254, 250, 680, 684), (52, 48, 540, 546), (472, 474, 840, 841), (251, 255, 685, 681), (154, 150, 611, 615), (49, 53, 547, 541), (473, 472, 841, 842), (352, 356, 755, 751), (151, 155, 616, 612), (475, 473, 842, 843), (357, 353, 752, 756), (256, 252, 682, 686), (54, 50, 542, 548), (356, 357, 756, 755), (253, 257, 687, 683), (207, 163, 618, 617), (51, 55, 549, 543), (476, 478, 844, 845), (358, 354, 753, 757), (156, 152, 613, 619), (477, 476, 845, 846), (355, 359, 758, 754), (258, 254, 684, 688), (153, 157, 620, 614), (55, 56, 550, 549), (479, 477, 846, 847), (255, 259, 689, 685), (56, 57, 551, 550), (360, 356, 755, 759), (158, 154, 615, 621), (57, 58, 552, 551), (482, 480, 849, 848), (357, 361, 760, 756), (311, 267, 691, 690), (155, 159, 622, 616), (58, 59, 545, 552), (480, 481, 850, 849), (260, 256, 686, 692), (59, 60, 553, 545), (481, 483, 851, 850), (362, 358, 757, 761), (257, 261, 693, 687), (159, 160, 623, 622), (60, 61, 554, 553), (483, 482, 848, 851), (359, 363, 762, 758), (160, 161, 624, 623), (61, 62, 555, 554), (486, 484, 853, 852), (262, 258, 688, 694), (161, 162, 625, 624), (63, 52, 546, 556), (484, 485, 854, 853), (415, 371, 764, 763), (259, 263, 695, 689), (162, 163, 618, 625), (62, 63, 556, 555), (485, 487, 855, 854), (364, 360, 759, 765), (163, 164, 626, 618), (53, 64, 557, 547), (487, 486, 852, 855), (361, 365, 766, 760), (263, 264, 696, 695), (164, 165, 627, 626), (490, 488, 857, 856), (264, 265, 697, 696), (165, 166, 628, 627), (65, 54, 548, 558), (488, 489, 858, 857), (366, 362, 761, 767), (266, 265, 697, 698), (167, 156, 619, 629), (489, 491, 859, 858), (363, 367, 768, 762), (267, 266, 698, 691), (166, 167, 629, 628), (66, 65, 558, 559), (491, 490, 856, 859), (268, 267, 691, 699), (157, 168, 630, 620), (367, 368, 769, 768), (269, 268, 699, 700), (67, 66, 559, 560), (368, 369, 770, 769), (269, 270, 701, 700), (169, 158, 621, 631), (369, 370, 771, 770), (271, 260, 692, 702), (68, 67, 560, 561), (371, 370, 771, 764), (270, 271, 702, 701), (170, 169, 631, 632), (372, 371, 764, 772), (261, 272, 703, 693), (69, 68, 561, 562), (372, 373, 773, 772), (171, 170, 632, 633), (373, 374, 774, 773), (273, 262, 694, 704), (70, 69, 562, 563), (375, 364, 765, 775), (172, 171, 633, 634), (374, 375, 775, 774), (274, 273, 704, 705), (71, 70, 563, 564), (2, 0, 493, 492), (365, 376, 776, 766), (173, 172, 634, 635)])
me_plane_009.polygons.foreach_set('use_smooth', [0, 0, 0, 0, 0, 0, 1, 0, 0, 0, 0, 0, 0, 1, 0, 0, 0, 0, 0, 0, 0, 1, 0, 0, 0, 0, 1, 0, 0, 0, 1, 0, 0, 1, 0, 0, 0, 0, 0, 0, 0, 1, 0, 0, 0, 1, 0, 0, 0, 0, 0, 0, 1, 0, 0, 0, 1, 0, 0, 0, 0, 0, 0, 1, 0, 0, 0, 0, 0, 0, 0, 1, 0, 0, 0, 0, 0, 0, 0, 0, 0, 0, 0, 0, 0, 0, 0, 0, 0, 0, 0, 0, 0, 0, 0, 0, 0, 0, 0, 0, 0, 1, 1, 1, 1, 1, 0, 0, 0, 1, 0, 1, 1, 1, 1, 0, 1, 1, 0, 1, 0, 1, 0, 0, 1, 0, 1, 0, 1, 0, 1, 1, 0, 0, 0, 0, 0, 1, 0, 1, 1, 0, 1, 0, 0, 1, 0, 0, 0, 0, 0, 0, 0, 0, 0, 1, 0, 0, 0, 0, 0, 0, 0, 0, 1, 1, 1, 1, 1, 1, 1, 1, 1, 1, 1, 1, 1, 1, 1, 1, 1, 1, 1, 1, 1, 1, 1, 1, 1, 1, 1, 1, 1, 1, 1, 1, 1, 1, 1, 1, 1, 1, 1, 1, 1, 1, 1, 1, 1, 1, 1, 1, 1, 1, 1, 1, 1, 1, 1, 1, 1, 1, 1, 1, 1, 1, 1, 1, 1, 1, 1, 1, 1, 1, 1, 1, 1, 1, 1, 1, 1, 1, 1, 1, 1, 1, 1, 1, 1, 1, 1, 1, 1, 1, 1, 1, 1, 1, 1, 1, 1, 1, 1, 1, 1, 1, 1, 1, 1, 1, 1, 1, 1, 1, 1, 1, 1, 1, 1, 1, 1, 1, 1, 1, 1, 1, 1, 1, 1, 1, 1, 1, 1, 1, 0, 0, 0, 0, 0, 0, 0, 0, 0, 0, 0, 0, 0, 0, 0, 0, 1, 0, 0, 0, 1, 0, 0, 0, 1, 0, 0, 0, 1, 0, 0, 0, 0, 0, 0, 0, 0, 0, 0, 0, 0, 0, 0, 0, 0, 0, 0, 0, 0, 0, 0, 0, 0, 0, 0, 0, 0, 0, 0, 0, 0, 0, 0, 0, 0, 0, 0, 0, 0, 0, 0, 0, 0, 0, 0, 0, 0, 0, 0, 0, 0, 0, 0, 0, 0, 0, 0, 0, 0, 0, 0, 0, 0, 0, 0, 0, 0, 0, 0, 0, 0, 0, 0, 0, 0, 1, 0, 0, 0, 0, 0, 0, 0, 0, 0, 0, 0, 0, 0, 0, 1, 0, 0, 0, 1, 0, 0, 0, 0, 0, 0, 0, 0, 0, 0, 0, 0, 0, 0, 0, 0, 0, 0, 1, 0, 0, 1, 0, 0, 1, 0, 0, 0, 0, 0, 0, 0, 0, 0, 0, 0, 0, 0, 0, 0, 0, 0, 0, 0, 0, 0, 0, 0, 0, 0, 0, 0, 0, 0, 0, 0, 0, 0, 0, 0, 0, 0, 0, 0, 0, 0, 0, 0, 0, 0, 0, 0, 0, 0, 0, 0, 0, 0, 0, 0, 0, 0, 1, 0, 0, 0, 1, 0, 0, 0, 1, 0, 0, 1, 0, 0, 0, 0, 0, 0, 0, 1, 0, 0, 1, 0, 0, 0, 0, 0, 0, 0, 0, 0, 0, 0, 0, 0, 0, 0])
_uv = me_plane_009.uv_layers.new(name='UVMap')
_uv.uv.foreach_set('vector', [0.0, 0.0, 0.0, 0.0, 0.0, 0.0, 0.0, 0.0, 0.0, 0.0, 0.0, 0.0, 0.0, 0.0, 0.0, 0.0, 0.0, 0.0, 0.0, 0.0, 0.0, 0.0, 0.0, 0.0, 0.0, 0.0, 0.0, 0.0, 0.0, 0.0, 0.0, 0.0, 0.0, 0.0, 0.0, 0.0, 0.0, 0.0, 0.0, 0.0, 0.0, 0.0, 0.0, 0.0, 0.0, 0.0, 0.0, 0.0, 0.8, 0.0, 0.7, 0.0, 0.7, 0.0, 0.8, 0.0, 0.0, 0.0, 0.0, 0.0, 0.0, 0.0, 0.0, 0.0, 0.0, 0.0, 0.0, 0.0, 0.0, 0.0, 0.0, 0.0, 0.0, 0.0, 0.0, 0.0, 0.0, 0.0, 0.0, 0.0, 0.0, 0.0, 0.0, 0.0, 0.0, 0.0, 0.0, 0.0, 0.0, 0.0, 0.0, 0.0, 0.0, 0.0, 0.0, 0.0, 0.0, 0.0, 0.0, 0.0, 0.0, 0.0, 0.0, 0.0, 0.7, 0.0, 0.7, 0.1, 0.7, 0.1, 0.7, 0.0, 0.0, 0.0, 0.0, 0.0, 0.0, 0.0, 0.0, 0.0, 0.0, 0.0, 0.0, 0.0, 0.0, 0.0, 0.0, 0.0, 0.0, 0.0, 0.0, 0.0, 0.0, 0.0, 0.0, 0.0, 0.0, 0.0, 0.0, 0.0, 0.0, 0.0, 0.0, 0.0, 0.0, 0.0, 0.0, 0.0, 0.0, 0.0, 0.0, 0.0, 0.0, 0.0, 0.0, 0.0, 0.0, 0.0, 0.0, 0.0, 0.0, 0.0, 0.0, 0.0, 0.0, 0.0, 0.0, 0.0, 0.5, 0.1, 0.6, 0.1, 0.6, 0.1, 0.5, 0.1, 0.0, 0.0, 0.0, 0.0, 0.0, 0.0, 0.0, 0.0, 0.0, 0.0, 0.0, 0.0, 0.0, 0.0, 0.0, 0.0, 0.0, 0.0, 0.0, 0.0, 0.0, 0.0, 0.0, 0.0, 0.0, 0.0, 0.0, 0.0, 0.0, 0.0, 0.0, 0.0, 0.6, 0.1, 0.6, 0.0, 0.6, 0.0, 0.6, 0.1, 0.0, 0.0, 0.0, 0.0, 0.0, 0.0, 0.0, 0.0, 0.0, 0.0, 0.0, 0.0, 0.0, 0.0, 0.0, 0.0, 0.0, 0.0, 0.0, 0.0, 0.0, 0.0, 0.0, 0.0, 0.6, 0.0, 0.5, 0.0, 0.5, 0.0, 0.6, 0.0, 0.0, 0.0, 0.0, 0.0, 0.0, 0.0, 0.0, 0.0, 0.0, 0.0, 0.0, 0.0, 0.0, 0.0, 0.0, 0.0, 0.4, 0.1, 0.5, 0.1, 0.5, 0.1, 0.4, 0.1, 0.0, 0.0, 0.0, 0.0, 0.0, 0.0, 0.0, 0.0, 0.0, 0.0, 0.0, 0.0, 0.0, 0.0, 0.0, 0.0, 0.0, 0.0, 0.0, 0.0, 0.0, 0.0, 0.0, 0.0, 0.0, 0.0, 0.0, 0.0, 0.0, 0.0, 0.0, 0.0, 0.0, 0.0, 0.0, 0.0, 0.0, 0.0, 0.0, 0.0, 0.0, 0.0, 0.0, 0.0, 0.0, 0.0, 0.0, 0.0, 0.0, 0.0, 0.0, 0.0, 0.0, 0.0, 0.0, 0.0, 0.5, 0.0, 0.4, 0.0, 0.4, 0.0, 0.5, 0.0, 0.0, 0.0, 0.0, 0.0, 0.0, 0.0, 0.0, 0.0, 0.0, 0.0, 0.0, 0.0, 0.0, 0.0, 0.0, 0.0, 0.0, 0.0, 0.0, 0.0, 0.0, 0.0, 0.0, 0.0, 0.3, 0.1, 0.4, 0.1, 0.4, 0.1, 0.3, 0.1, 0.0, 0.0, 0.0, 0.0, 0.0, 0.0, 0.0, 0.0, 0.0, 0.0, 0.0, 0.0, 0.0, 0.0, 0.0, 0.0, 0.0, 0.0, 0.0, 0.0, 0.0, 0.0, 0.0, 0.0, 0.0, 0.0, 0.0, 0.0, 0.0, 0.0, 0.0, 0.0, 0.0, 0.0, 0.0, 0.0, 0.0, 0.0, 0.0, 0.0, 0.0, 0.0, 0.0, 0.0, 0.0, 0.0, 0.0, 0.0, 0.4, 0.0, 0.3, 0.0, 0.3, 0.0, 0.4, 0.0, 0.0, 0.0, 0.0, 0.0, 0.0, 0.0, 0.0, 0.0, 0.0, 0.0, 0.0, 0.0, 0.0, 0.0, 0.0, 0.0, 0.0, 0.0, 0.0, 0.0, 0.0, 0.0, 0.0, 0.0, 0.2, 0.1, 0.3, 0.1, 0.3, 0.1, 0.2, 0.1, 0.0, 0.0, 0.0, 0.0, 0.0, 0.0, 0.0, 0.0, 0.0, 0.0, 0.0, 0.0, 0.0, 0.0, 0.0, 0.0, 0.0, 0.0, 0.0, 0.0, 0.0, 0.0, 0.0, 0.0, 0.0, 0.0, 0.0, 0.0, 0.0, 0.0, 0.0, 0.0, 0.0, 0.0, 0.0, 0.0, 0.0, 0.0, 0.0, 0.0, 0.0, 0.0, 0.0, 0.0, 0.0, 0.0, 0.0, 0.0, 0.3, 0.0, 0.2, 0.0, 0.2, 0.0, 0.3, 0.0, 0.0, 0.0, 0.0, 0.0, 0.0, 0.0, 0.0, 0.0, 0.0, 0.0, 0.0, 0.0, 0.0, 0.0, 0.0, 0.0, 0.0, 0.0, 0.0, 0.0, 0.0, 0.0, 0.0, 0.0, 0.0, 0.0, 0.0, 0.0, 0.0, 0.0, 0.0, 0.0, 0.0, 0.0, 0.0, 0.0, 0.0, 0.0, 0.0, 0.0, 0.0, 0.0, 0.0, 0.0, 0.0, 0.0, 0.0, 0.0, 0.0, 0.0, 0.0, 0.0, 0.0, 0.0, 0.0, 0.0, 0.2, 0.0, 0.2, 0.1, 0.2, 0.1, 0.2, 0.0, 0.0, 0.0, 0.0, 0.0, 0.0, 0.0, 0.0, 0.0, 0.0, 0.0, 0.0, 0.0, 0.0, 0.0, 0.0, 0.0, 0.0, 0.0, 0.0, 0.0, 0.0, 0.0, 0.0, 0.0, 0.0, 0.0, 0.0, 0.0, 0.0, 0.0, 0.0, 0.0, 0.0, 0.0, 0.0, 0.0, 0.0, 0.0, 0.0, 0.0, 0.0, 0.0, 0.0, 0.0, 0.0, 0.0, 0.0, 0.0, 0.0, 0.0, 0.0, 0.0, 0.0, 0.0, 0.0, 0.0, 0.0, 0.0, 0.0, 0.0, 0.0, 0.0, 0.0, 0.0, 0.0, 0.0, 0.0, 0.0, 0.0, 0.0, 0.0, 0.0, 0.0, 0.0, 0.0, 0.0, 0.0, 0.0, 0.0, 0.0, 0.0, 0.0, 0.0, 0.0, 0.0, 0.0, 0.0, 0.0, 0.0, 0.0, 0.0, 0.0, 0.0, 0.0, 0.0, 0.0, 0.0, 0.0, 0.0, 0.0, 0.0, 0.0, 0.0, 0.0, 0.0, 0.0, 0.0, 0.0, 0.0, 0.0, 0.0, 0.0, 0.0, 0.0, 0.0, 0.0, 0.0, 0.0, 0.0, 0.0, 0.0, 0.0, 0.0, 0.0, 0.0, 0.0, 0.0, 0.0, 0.0, 0.0, 0.0, 0.0, 0.0, 0.0, 0.0, 0.0, 0.0, 0.0, 0.0, 0.0, 0.0, 0.0, 0.0, 0.0, 0.0, 0.0, 0.0, 0.0, 0.0, 0.0, 0.0, 0.0, 0.0, 0.0, 0.0, 0.0, 0.0, 0.0, 0.0, 0.0, 0.0, 0.0, 0.0, 0.0, 0.0, 0.0, 0.0, 0.0, 0.0, 0.0, 0.0, 0.0, 0.0, 0.0, 0.0, 0.0, 0.0, 0.0, 0.0, 0.0, 0.0, 0.0, 0.0, 0.0, 0.0, 0.0, 0.0, 0.0, 0.0, 0.0, 0.0, 0.0, 0.0, 0.0, 0.0, 0.0, 0.0, 0.0, 0.0, 0.0, 0.0, 0.0, 0.0, 0.0, 0.0, 0.0, 0.0, 0.0, 0.0, 0.0, 0.0, 0.0, 0.0, 0.0, 0.0, 0.0, 0.0, 0.0, 0.0, 0.0, 0.0, 0.0, 0.0, 0.0, 0.0, 0.0, 0.0, 0.0, 0.0, 0.0, 0.0, 0.0, 0.5, 1.0, 0.6, 1.0, 0.6, 1.0, 0.5, 1.0, 0.3, 0.9, 0.4, 0.9, 0.4, 1.0, 0.3, 1.0, 0.4, 0.9, 0.5, 0.9, 0.5, 1.0, 0.4, 1.0, 0.5, 0.9, 0.6, 0.9, 0.6, 1.0, 0.5, 1.0, 0.6, 0.9, 0.7, 0.9, 0.7, 1.0, 0.6, 1.0, 0.0, 0.0, 0.0, 0.0, 0.0, 0.0, 0.0, 0.0, 0.0, 0.0, 0.0, 0.0, 0.0, 0.0, 0.0, 0.0, 0.0, 0.0, 0.0, 0.0, 0.0, 0.0, 0.0, 0.0, 0.6, 1.0, 0.6, 0.9, 0.6, 0.9, 0.6, 1.0, 0.0, 0.0, 0.0, 0.0, 0.0, 0.0, 0.0, 0.0, 0.2, 0.0, 0.3, 0.0, 0.3, 0.1, 0.2, 0.1, 0.3, 0.0, 0.4, 0.0, 0.4, 0.1, 0.3, 0.1, 0.4, 0.0, 0.5, 0.0, 0.5, 0.1, 0.4, 0.1, 0.5, 0.0, 0.6, 0.0, 0.6, 0.1, 0.5, 0.1, 0.0, 0.0, 0.0, 0.0, 0.0, 0.0, 0.0, 0.0, 0.7, 0.0, 0.8, 0.0, 0.8, 0.1, 0.7, 0.1, 0.8, 0.0, 0.9, 0.0, 0.9, 0.1, 0.8, 0.1, 0.0, 0.0, 0.0, 0.0, 0.0, 0.0, 0.0, 0.0, 0.4, 1.0, 0.5, 1.0, 0.5, 1.0, 0.4, 1.0, 0.0, 0.0, 0.0, 0.0, 0.0, 0.0, 0.0, 0.0, 0.6, 1.0, 0.7, 1.0, 0.7, 1.0, 0.6, 1.0, 0.0, 0.0, 0.0, 0.0, 0.0, 0.0, 0.0, 0.0, 0.0, 0.0, 0.0, 0.0, 0.0, 0.0, 0.0, 0.0, 0.7, 1.0, 0.7, 0.9, 0.7, 0.9, 0.7, 1.0, 0.0, 0.0, 0.0, 0.0, 0.0, 0.0, 0.0, 0.0, 0.9, 0.4, 1.0, 0.4, 1.0, 0.5, 0.9, 0.5, 0.0, 0.0, 0.0, 0.0, 0.0, 0.0, 0.0, 0.0, 0.9, 0.5, 1.0, 0.5, 1.0, 0.6, 0.9, 0.6, 0.0, 0.0, 0.0, 0.0, 0.0, 0.0, 0.0, 0.0, 0.5, 1.0, 0.6, 1.0, 0.6, 1.0, 0.5, 1.0, 0.4, 0.9, 0.4, 1.0, 0.4, 1.0, 0.4, 0.9, 0.0, 0.0, 0.0, 0.0, 0.0, 0.0, 0.0, 0.0, 0.0, 0.0, 0.0, 0.0, 0.0, 0.0, 0.0, 0.0, 0.0, 0.0, 0.0, 0.0, 0.0, 0.0, 0.0, 0.0, 0.0, 0.0, 0.0, 0.0, 0.0, 0.0, 0.0, 0.0, 0.0, 0.0, 0.0, 0.0, 0.0, 0.0, 0.0, 0.0, 0.4, 1.0, 0.5, 1.0, 0.5, 1.0, 0.4, 1.0, 0.0, 0.0, 0.0, 0.0, 0.0, 0.0, 0.0, 0.0, 0.4, 0.9, 0.5, 0.9, 0.5, 1.0, 0.4, 1.0, 0.5, 0.9, 0.6, 0.9, 0.6, 1.0, 0.5, 1.0, 0.0, 0.0, 0.0, 0.0, 0.0, 0.0, 0.0, 0.0, 0.5, 0.9, 0.5, 1.0, 0.5, 1.0, 0.5, 0.9, 0.0, 0.0, 0.0, 0.0, 0.0, 0.0, 0.0, 0.0, 0.0, 0.0, 0.0, 0.0, 0.0, 0.0, 0.0, 0.0, 0.3, 1.0, 0.4, 1.0, 0.4, 1.0, 0.3, 1.0, 0.0, 0.0, 0.0, 0.0, 0.0, 0.0, 0.0, 0.0, 0.0, 0.0, 0.0, 0.0, 0.0, 0.0, 0.0, 0.0, 0.0, 0.0, 0.0, 0.0, 0.0, 0.0, 0.0, 0.0, 0.0, 0.0, 0.0, 0.0, 0.0, 0.0, 0.0, 0.0, 0.0, 0.0, 0.0, 0.0, 0.0, 0.0, 0.0, 0.0, 0.0, 0.0, 1.0, 0.0, 1.0, 1.0, 0.0, 1.0, 0.0, 0.0, 0.0, 0.0, 0.0, 0.0, 0.0, 0.0, 0.0, 0.0, 0.0, 0.0, 0.0, 0.0, 0.0, 0.0, 0.0, 0.0, 0.0, 0.0, 0.0, 0.0, 0.0, 0.0, 0.3, 0.9, 0.3, 1.0, 0.3, 1.0, 0.3, 0.9, 0.0, 0.0, 0.0, 0.0, 0.0, 0.0, 0.0, 0.0, 0.0, 0.0, 0.0, 0.0, 0.0, 0.0, 0.0, 0.0, 0.0, 0.0, 1.0, 0.0, 1.0, 1.0, 0.0, 1.0, 0.0, 0.0, 1.0, 0.0, 1.0, 1.0, 0.0, 1.0, 0.0, 0.0, 0.0, 0.0, 0.0, 0.0, 0.0, 0.0, 0.0, 0.0, 0.0, 0.0, 0.0, 0.0, 0.0, 0.0, 0.0, 0.0, 0.0, 0.0, 0.0, 0.0, 0.0, 0.0, 0.0, 0.0, 1.0, 0.0, 1.0, 1.0, 0.0, 1.0, 0.0, 0.0, 0.1, 0.0, 0.1, 0.1, 0.0, 0.1, 0.1, 0.0, 0.2, 0.0, 0.2, 0.1, 0.1, 0.1, 0.2, 0.0, 0.3, 0.0, 0.3, 0.1, 0.2, 0.1, 0.3, 0.0, 0.4, 0.0, 0.4, 0.1, 0.3, 0.1, 0.4, 0.0, 0.5, 0.0, 0.5, 0.1, 0.4, 0.1, 0.5, 0.0, 0.6, 0.0, 0.6, 0.1, 0.5, 0.1, 0.6, 0.0, 0.7, 0.0, 0.7, 0.1, 0.6, 0.1, 0.7, 0.0, 0.8, 0.0, 0.8, 0.1, 0.7, 0.1, 0.8, 0.0, 0.9, 0.0, 0.9, 0.1, 0.8, 0.1, 0.9, 0.0, 1.0, 0.0, 1.0, 0.1, 0.9, 0.1, 0.0, 0.1, 0.1, 0.1, 0.1, 0.2, 0.0, 0.2, 0.9, 0.1, 1.0, 0.1, 1.0, 0.2, 0.9, 0.2, 0.0, 0.2, 0.1, 0.2, 0.1, 0.3, 0.0, 0.3, 0.9, 0.2, 1.0, 0.2, 1.0, 0.3, 0.9, 0.3, 0.0, 0.3, 0.1, 0.3, 0.1, 0.4, 0.0, 0.4, 0.9, 0.3, 1.0, 0.3, 1.0, 0.4, 0.9, 0.4, 0.0, 0.4, 0.1, 0.4, 0.1, 0.5, 0.0, 0.5, 0.9, 0.4, 1.0, 0.4, 1.0, 0.5, 0.9, 0.5, 0.0, 0.5, 0.1, 0.5, 0.1, 0.6, 0.0, 0.6, 0.9, 0.5, 1.0, 0.5, 1.0, 0.6, 0.9, 0.6, 0.0, 0.6, 0.1, 0.6, 0.1, 0.7, 0.0, 0.7, 0.9, 0.6, 1.0, 0.6, 1.0, 0.7, 0.9, 0.7, 0.0, 0.7, 0.1, 0.7, 0.1, 0.8, 0.0, 0.8, 0.9, 0.7, 1.0, 0.7, 1.0, 0.8, 0.9, 0.8, 0.0, 0.8, 0.1, 0.8, 0.1, 0.9, 0.0, 0.9, 0.9, 0.8, 1.0, 0.8, 1.0, 0.9, 0.9, 0.9, 0.0, 0.9, 0.1, 0.9, 0.1, 1.0, 0.0, 1.0, 0.1, 0.9, 0.2, 0.9, 0.2, 1.0, 0.1, 1.0, 0.2, 0.9, 0.3, 0.9, 0.3, 1.0, 0.2, 1.0, 0.3, 0.9, 0.4, 0.9, 0.4, 1.0, 0.3, 1.0, 0.4, 0.9, 0.5, 0.9, 0.5, 1.0, 0.4, 1.0, 0.5, 0.9, 0.6, 0.9, 0.6, 1.0, 0.5, 1.0, 0.6, 0.9, 0.7, 0.9, 0.7, 1.0, 0.6, 1.0, 0.7, 0.9, 0.8, 0.9, 0.8, 1.0, 0.7, 1.0, 0.8, 0.9, 0.9, 0.9, 0.9, 1.0, 0.8, 1.0, 0.9, 0.9, 1.0, 0.9, 1.0, 1.0, 0.9, 1.0, 0.0, 0.0, 0.1, 0.0, 0.1, 0.1, 0.0, 0.1, 0.1, 0.0, 0.2, 0.0, 0.2, 0.1, 0.1, 0.1, 0.2, 0.0, 0.3, 0.0, 0.3, 0.1, 0.2, 0.1, 0.3, 0.0, 0.4, 0.0, 0.4, 0.1, 0.3, 0.1, 0.4, 0.0, 0.5, 0.0, 0.5, 0.1, 0.4, 0.1, 0.5, 0.0, 0.6, 0.0, 0.6, 0.1, 0.5, 0.1, 0.6, 0.0, 0.7, 0.0, 0.7, 0.1, 0.6, 0.1, 0.7, 0.0, 0.8, 0.0, 0.8, 0.1, 0.7, 0.1, 0.8, 0.0, 0.9, 0.0, 0.9, 0.1, 0.8, 0.1, 0.9, 0.0, 1.0, 0.0, 1.0, 0.1, 0.9, 0.1, 0.0, 0.1, 0.1, 0.1, 0.1, 0.2, 0.0, 0.2, 0.9, 0.1, 1.0, 0.1, 1.0, 0.2, 0.9, 0.2, 0.0, 0.2, 0.1, 0.2, 0.1, 0.3, 0.0, 0.3, 0.9, 0.2, 1.0, 0.2, 1.0, 0.3, 0.9, 0.3, 0.0, 0.3, 0.1, 0.3, 0.1, 0.4, 0.0, 0.4, 0.9, 0.3, 1.0, 0.3, 1.0, 0.4, 0.9, 0.4, 0.0, 0.4, 0.1, 0.4, 0.1, 0.5, 0.0, 0.5, 0.9, 0.4, 1.0, 0.4, 1.0, 0.5, 0.9, 0.5, 0.0, 0.5, 0.1, 0.5, 0.1, 0.6, 0.0, 0.6, 0.9, 0.5, 1.0, 0.5, 1.0, 0.6, 0.9, 0.6, 0.0, 0.6, 0.1, 0.6, 0.1, 0.7, 0.0, 0.7, 0.9, 0.6, 1.0, 0.6, 1.0, 0.7, 0.9, 0.7, 0.0, 0.7, 0.1, 0.7, 0.1, 0.8, 0.0, 0.8, 0.9, 0.7, 1.0, 0.7, 1.0, 0.8, 0.9, 0.8, 0.0, 0.8, 0.1, 0.8, 0.1, 0.9, 0.0, 0.9, 0.9, 0.8, 1.0, 0.8, 1.0, 0.9, 0.9, 0.9, 0.0, 0.9, 0.1, 0.9, 0.1, 1.0, 0.0, 1.0, 0.1, 0.9, 0.2, 0.9, 0.2, 1.0, 0.1, 1.0, 0.2, 0.9, 0.3, 0.9, 0.3, 1.0, 0.2, 1.0, 0.3, 0.9, 0.4, 0.9, 0.4, 1.0, 0.3, 1.0, 0.4, 0.9, 0.5, 0.9, 0.5, 1.0, 0.4, 1.0, 0.5, 0.9, 0.6, 0.9, 0.6, 1.0, 0.5, 1.0, 0.6, 0.9, 0.7, 0.9, 0.7, 1.0, 0.6, 1.0, 0.7, 0.9, 0.8, 0.9, 0.8, 1.0, 0.7, 1.0, 0.8, 0.9, 0.9, 0.9, 0.9, 1.0, 0.8, 1.0, 0.9, 0.9, 1.0, 0.9, 1.0, 1.0, 0.9, 1.0, 0.0, 0.0, 0.1, 0.0, 0.1, 0.1, 0.0, 0.1, 0.1, 0.0, 0.2, 0.0, 0.2, 0.1, 0.1, 0.1, 0.2, 0.0, 0.3, 0.0, 0.3, 0.1, 0.2, 0.1, 0.3, 0.0, 0.4, 0.0, 0.4, 0.1, 0.3, 0.1, 0.4, 0.0, 0.5, 0.0, 0.5, 0.1, 0.4, 0.1, 0.5, 0.0, 0.6, 0.0, 0.6, 0.1, 0.5, 0.1, 0.6, 0.0, 0.7, 0.0, 0.7, 0.1, 0.6, 0.1, 0.7, 0.0, 0.8, 0.0, 0.8, 0.1, 0.7, 0.1, 0.8, 0.0, 0.9, 0.0, 0.9, 0.1, 0.8, 0.1, 0.9, 0.0, 1.0, 0.0, 1.0, 0.1, 0.9, 0.1, 0.0, 0.1, 0.1, 0.1, 0.1, 0.2, 0.0, 0.2, 0.9, 0.1, 1.0, 0.1, 1.0, 0.2, 0.9, 0.2, 0.0, 0.2, 0.1, 0.2, 0.1, 0.3, 0.0, 0.3, 0.9, 0.2, 1.0, 0.2, 1.0, 0.3, 0.9, 0.3, 0.0, 0.3, 0.1, 0.3, 0.1, 0.4, 0.0, 0.4, 0.9, 0.3, 1.0, 0.3, 1.0, 0.4, 0.9, 0.4, 0.0, 0.4, 0.1, 0.4, 0.1, 0.5, 0.0, 0.5, 0.9, 0.4, 1.0, 0.4, 1.0, 0.5, 0.9, 0.5, 0.0, 0.5, 0.1, 0.5, 0.1, 0.6, 0.0, 0.6, 0.9, 0.5, 1.0, 0.5, 1.0, 0.6, 0.9, 0.6, 0.0, 0.6, 0.1, 0.6, 0.1, 0.7, 0.0, 0.7, 0.9, 0.6, 1.0, 0.6, 1.0, 0.7, 0.9, 0.7, 0.0, 0.7, 0.1, 0.7, 0.1, 0.8, 0.0, 0.8, 0.9, 0.7, 1.0, 0.7, 1.0, 0.8, 0.9, 0.8, 0.0, 0.8, 0.1, 0.8, 0.1, 0.9, 0.0, 0.9, 0.9, 0.8, 1.0, 0.8, 1.0, 0.9, 0.9, 0.9, 0.0, 0.9, 0.1, 0.9, 0.1, 1.0, 0.0, 1.0, 0.1, 0.9, 0.2, 0.9, 0.2, 1.0, 0.1, 1.0, 0.2, 0.9, 0.3, 0.9, 0.3, 1.0, 0.2, 1.0, 0.7, 0.9, 0.8, 0.9, 0.8, 1.0, 0.7, 1.0, 0.8, 0.9, 0.9, 0.9, 0.9, 1.0, 0.8, 1.0, 0.9, 0.9, 1.0, 0.9, 1.0, 1.0, 0.9, 1.0, 0.0, 0.0, 0.1, 0.0, 0.1, 0.1, 0.0, 0.1, 0.1, 0.0, 0.2, 0.0, 0.2, 0.1, 0.1, 0.1, 0.6, 0.0, 0.7, 0.0, 0.7, 0.1, 0.6, 0.1, 0.9, 0.0, 1.0, 0.0, 1.0, 0.1, 0.9, 0.1, 0.0, 0.1, 0.1, 0.1, 0.1, 0.2, 0.0, 0.2, 0.9, 0.1, 1.0, 0.1, 1.0, 0.2, 0.9, 0.2, 0.0, 0.2, 0.1, 0.2, 0.1, 0.3, 0.0, 0.3, 0.9, 0.2, 1.0, 0.2, 1.0, 0.3, 0.9, 0.3, 0.0, 0.3, 0.1, 0.3, 0.1, 0.4, 0.0, 0.4, 0.9, 0.3, 1.0, 0.3, 1.0, 0.4, 0.9, 0.4, 0.0, 0.4, 0.1, 0.4, 0.1, 0.5, 0.0, 0.5, 0.0, 0.5, 0.1, 0.5, 0.1, 0.6, 0.0, 0.6, 0.0, 0.6, 0.1, 0.6, 0.1, 0.7, 0.0, 0.7, 0.9, 0.6, 1.0, 0.6, 1.0, 0.7, 0.9, 0.7, 0.0, 0.7, 0.1, 0.7, 0.1, 0.8, 0.0, 0.8, 0.9, 0.7, 1.0, 0.7, 1.0, 0.8, 0.9, 0.8, 0.0, 0.8, 0.1, 0.8, 0.1, 0.9, 0.0, 0.9, 0.9, 0.8, 1.0, 0.8, 1.0, 0.9, 0.9, 0.9, 0.0, 0.9, 0.1, 0.9, 0.1, 1.0, 0.0, 1.0, 0.1, 0.9, 0.2, 0.9, 0.2, 1.0, 0.1, 1.0, 0.2, 0.9, 0.3, 0.9, 0.3, 1.0, 0.2, 1.0, 0.3, 0.9, 0.4, 0.9, 0.4, 1.0, 0.3, 1.0, 0.6, 0.9, 0.7, 0.9, 0.7, 1.0, 0.6, 1.0, 0.7, 0.9, 0.8, 0.9, 0.8, 1.0, 0.7, 1.0, 0.8, 0.9, 0.9, 0.9, 0.9, 1.0, 0.8, 1.0, 0.9, 0.9, 1.0, 0.9, 1.0, 1.0, 0.9, 1.0, 0.0, 0.0, 1.0, 0.0, 1.0, 1.0, 0.0, 1.0, 0.0, 0.0, 1.0, 0.0, 1.0, 1.0, 0.0, 1.0, 0.0, 0.0, 1.0, 0.0, 1.0, 1.0, 0.0, 1.0, 0.0, 0.0, 1.0, 0.0, 1.0, 1.0, 0.0, 1.0, 0.0, 0.0, 1.0, 0.0, 1.0, 1.0, 0.0, 1.0, 0.0, 0.0, 1.0, 0.0, 1.0, 1.0, 0.0, 1.0, 0.0, 0.0, 1.0, 0.0, 1.0, 1.0, 0.0, 1.0, 0.0, 0.0, 1.0, 0.0, 1.0, 1.0, 0.0, 1.0, 0.0, 0.0, 1.0, 0.0, 1.0, 1.0, 0.0, 1.0, 0.0, 0.0, 1.0, 0.0, 1.0, 1.0, 0.0, 1.0, 0.0, 0.0, 1.0, 0.0, 1.0, 1.0, 0.0, 1.0, 0.0, 0.0, 1.0, 0.0, 1.0, 1.0, 0.0, 1.0, 0.0, 0.0, 1.0, 0.0, 1.0, 1.0, 0.0, 1.0, 0.0, 0.0, 1.0, 0.0, 1.0, 1.0, 0.0, 1.0, 0.0, 0.0, 1.0, 0.0, 1.0, 1.0, 0.0, 1.0, 0.0, 0.0, 0.0, 0.0, 0.0, 0.0, 0.0, 0.0, 0.7, 0.1, 0.8, 0.1, 0.8, 0.1, 0.7, 0.1, 0.0, 0.0, 0.0, 0.0, 0.0, 0.0, 0.0, 0.0, 0.0, 0.0, 0.0, 0.0, 0.0, 0.0, 0.0, 0.0, 0.0, 0.0, 0.0, 0.0, 0.0, 0.0, 0.0, 0.0, 0.9, 0.0, 0.8, 0.0, 0.8, 0.0, 0.9, 0.0, 0.0, 0.0, 0.0, 0.0, 0.0, 0.0, 0.0, 0.0, 0.0, 0.0, 0.0, 0.0, 0.0, 0.0, 0.0, 0.0, 0.0, 0.0, 0.0, 0.0, 0.0, 0.0, 0.0, 0.0, 0.9, 0.1, 0.9, 0.0, 0.9, 0.0, 0.9, 0.1, 0.0, 0.0, 0.0, 0.0, 0.0, 0.0, 0.0, 0.0, 0.0, 0.0, 0.0, 0.0, 0.0, 0.0, 0.0, 0.0, 0.0, 0.0, 0.0, 0.0, 0.0, 0.0, 0.0, 0.0, 0.8, 0.1, 0.9, 0.1, 0.9, 0.1, 0.8, 0.1, 0.0, 0.0, 0.0, 0.0, 0.0, 0.0, 0.0, 0.0, 0.0, 0.0, 0.0, 0.0, 0.0, 0.0, 0.0, 0.0, 0.0, 0.0, 0.0, 0.0, 0.0, 0.0, 0.0, 0.0, 0.0, 0.0, 0.0, 0.0, 0.0, 0.0, 0.0, 0.0, 0.0, 0.0, 0.0, 0.0, 0.0, 0.0, 0.0, 0.0, 0.0, 0.0, 0.0, 0.0, 0.0, 0.0, 0.0, 0.0, 0.0, 0.0, 0.0, 1.0, 0.0, 1.0, 0.0, 0.0, 0.0, 0.0, 0.0, 0.0, 0.0, 0.0, 0.0, 0.0, 0.0, 0.0, 0.0, 0.0, 0.0, 0.0, 0.0, 0.0, 0.0, 0.0, 0.0, 0.0, 0.0, 0.0, 0.0, 0.0, 1.0, 0.0, 0.0, 0.0, 0.0, 0.0, 1.0, 0.0, 0.0, 0.0, 0.0, 0.0, 0.0, 0.0, 0.0, 0.0, 0.0, 0.0, 0.0, 0.0, 0.0, 0.0, 0.0, 0.0, 1.0, 1.0, 1.0, 0.0, 1.0, 0.0, 1.0, 1.0, 0.0, 0.0, 0.0, 0.0, 0.0, 0.0, 0.0, 0.0, 0.0, 0.0, 0.0, 0.0, 0.0, 0.0, 0.0, 0.0, 0.0, 0.0, 0.0, 0.0, 0.0, 0.0, 0.0, 0.0, 0.0, 0.0, 0.0, 0.0, 0.0, 0.0, 0.0, 0.0, 0.0, 0.0, 0.0, 0.0, 0.0, 0.0, 0.0, 0.0, 0.0, 0.0, 0.0, 0.0, 0.0, 0.0, 0.0, 0.0, 0.0, 0.0, 0.0, 0.0, 0.0, 0.0, 0.0, 0.0, 0.0, 0.0, 0.0, 0.0, 0.0, 0.0, 0.0, 0.0, 0.0, 0.0, 0.0, 0.0, 0.0, 0.0, 0.0, 0.0, 0.0, 0.0, 0.0, 0.0, 0.0, 0.0, 0.0, 0.0, 0.0, 0.0, 0.0, 0.0, 0.0, 0.0, 0.0, 0.0, 0.0, 0.0, 0.0, 0.0, 0.0, 0.0, 0.0, 0.0, 0.0, 0.0, 0.0, 0.0, 0.0, 0.0, 0.0, 0.0, 0.0, 0.0, 0.0, 0.0, 0.0, 0.0, 0.0, 0.0, 0.0, 0.0, 0.0, 0.0, 0.0, 0.0, 0.0, 0.0, 0.0, 0.0, 0.0, 0.0, 0.0, 0.0, 0.0, 0.0, 0.0, 0.0, 0.0, 0.0, 0.0, 0.0, 0.0, 0.0, 0.0, 0.0, 0.0, 0.0, 0.0, 0.0, 0.0, 0.0, 0.0, 0.0, 0.0, 0.0, 0.0, 0.0, 0.0, 0.0, 0.0, 0.0, 0.0, 0.0, 0.0, 0.0, 0.0, 0.0, 0.0, 0.0, 0.0, 0.0, 0.0, 0.0, 0.0, 0.0, 0.0, 0.0, 0.0, 0.0, 0.0, 0.0, 0.0, 0.0, 0.0, 0.0, 0.0, 0.0, 0.0, 0.0, 0.0, 0.0, 0.0, 0.0, 0.0, 0.0, 0.0, 0.0, 0.0, 0.0, 0.0, 0.0, 0.0, 0.0, 0.0, 0.0, 0.0, 0.0, 0.0, 0.0, 0.0, 0.0, 0.0, 0.0, 0.0, 0.0, 0.0, 0.0, 0.0, 0.0, 0.0, 0.0, 0.0, 0.0, 0.0, 0.0, 0.0, 0.0, 0.0, 0.0, 0.0, 0.0, 0.0, 0.0, 0.0, 0.0, 0.0, 0.0, 0.0, 0.0, 0.0, 0.0, 0.0, 0.0, 0.0, 0.0, 0.0, 0.0, 0.0, 0.0, 0.0, 0.0, 0.0, 0.0, 0.0, 0.0, 0.0, 0.0, 0.0, 0.0, 0.0, 0.0, 0.0, 0.0, 0.0, 0.0, 0.0, 0.0, 0.0, 0.0, 0.0, 0.0, 0.0, 0.0, 0.0, 0.0, 0.0, 0.0, 0.0, 0.0, 0.0, 0.0, 0.0, 0.0, 0.0, 0.0, 0.0, 0.0, 0.0, 0.0, 0.0, 0.0, 0.0, 0.0, 0.0, 0.0, 0.0, 0.0, 0.0, 0.0, 0.0, 0.0, 0.0, 0.0, 0.0, 0.0, 0.0, 0.0, 0.0, 0.0, 0.0, 0.0, 0.0, 0.0, 0.0, 0.0, 0.0, 0.0, 0.0, 0.0, 0.0, 0.0, 0.0, 0.0, 0.0, 0.0, 0.0, 0.0, 0.0, 0.0, 0.0, 0.0, 0.0, 0.0, 0.0, 0.0, 0.0, 0.0, 0.0, 0.0, 0.0, 0.0, 0.0, 0.0, 0.0, 0.0, 0.0, 0.0, 0.0, 0.0, 0.0, 0.0, 0.0, 0.0, 0.0, 0.0, 0.0, 0.0, 0.0, 0.0, 0.0, 0.0, 0.0, 0.0, 0.0, 0.0, 0.0, 0.0, 0.0, 0.0, 0.0, 0.0, 0.0, 0.0, 0.0, 0.0, 0.0, 0.0, 0.0, 0.0, 0.0, 0.0, 0.0, 0.0, 0.0, 0.0, 0.0, 0.0, 0.0, 0.0, 0.0, 0.0, 0.0, 0.0, 0.0, 0.0, 0.0, 0.0, 0.0, 0.0, 0.0, 0.0, 0.0, 0.0, 0.0, 0.0, 0.0, 0.0, 0.0, 0.0, 0.0, 0.0, 0.0, 0.0, 0.0, 0.0, 0.0, 0.0, 0.0, 0.0, 0.0, 0.0, 0.0, 0.0, 0.0, 0.0, 0.0, 0.0, 0.0, 0.0, 0.0, 0.0, 0.0, 0.0, 0.0, 0.0, 0.0, 0.0, 0.0, 0.0, 0.0, 0.0, 0.0, 0.0, 0.0, 0.0, 0.0, 0.0, 0.0, 0.0, 0.0, 0.0, 0.0, 0.0, 0.0, 0.0, 0.0, 0.0, 0.0, 0.0, 0.0, 0.0, 0.0, 0.0, 0.0, 0.0, 0.0, 0.0, 0.0, 0.0, 0.0, 0.0, 0.0, 0.0, 0.0, 0.0, 0.0, 0.0, 0.0, 0.0, 0.0, 0.0, 0.0, 0.0, 0.0, 0.0, 0.0, 0.0, 0.0, 0.0, 0.0, 0.0, 0.0, 0.0, 0.0, 0.0, 0.0, 0.0, 0.0, 0.0, 0.0, 0.0, 0.0, 0.0, 1.0, 0.4, 0.9, 0.4, 0.9, 0.4, 1.0, 0.4, 0.0, 0.0, 0.0, 0.0, 0.0, 0.0, 0.0, 0.0, 0.0, 0.0, 0.0, 0.0, 0.0, 0.0, 0.0, 0.0, 0.0, 0.0, 0.0, 0.0, 0.0, 0.0, 0.0, 0.0, 0.0, 0.0, 0.0, 0.0, 0.0, 0.0, 0.0, 0.0, 0.0, 0.0, 0.0, 0.0, 0.0, 0.0, 0.0, 0.0, 0.0, 0.0, 0.0, 0.0, 0.0, 0.0, 0.0, 0.0, 0.0, 0.0, 0.0, 0.0, 0.0, 0.0, 0.0, 0.0, 0.0, 0.0, 0.0, 0.0, 0.0, 0.0, 0.0, 0.0, 0.0, 0.0, 0.0, 0.0, 0.0, 0.0, 0.0, 0.0, 0.0, 0.0, 0.0, 0.0, 0.0, 0.0, 0.0, 0.0, 0.0, 0.0, 0.0, 0.0, 0.0, 0.0, 0.0, 0.0, 0.0, 0.0, 0.0, 0.0, 0.0, 0.0, 0.0, 0.0, 0.0, 0.0, 0.0, 0.0, 0.0, 0.0, 0.0, 0.0, 0.0, 0.0, 0.0, 0.0, 0.0, 0.0, 0.0, 0.0, 0.9, 0.4, 0.9, 0.5, 0.9, 0.5, 0.9, 0.4, 0.0, 0.0, 0.0, 0.0, 0.0, 0.0, 0.0, 0.0, 0.0, 0.0, 0.0, 0.0, 0.0, 0.0, 0.0, 0.0, 0.0, 0.0, 0.0, 0.0, 0.0, 0.0, 0.0, 0.0, 1.0, 0.5, 1.0, 0.4, 1.0, 0.4, 1.0, 0.5, 0.0, 0.0, 0.0, 0.0, 0.0, 0.0, 0.0, 0.0, 0.0, 0.0, 0.0, 0.0, 0.0, 0.0, 0.0, 0.0, 0.0, 0.0, 0.0, 0.0, 0.0, 0.0, 0.0, 0.0, 0.0, 0.0, 0.0, 0.0, 0.0, 0.0, 0.0, 0.0, 0.0, 0.0, 0.0, 0.0, 0.0, 0.0, 0.0, 0.0, 0.0, 0.0, 0.0, 0.0, 0.0, 0.0, 0.0, 0.0, 0.0, 0.0, 0.0, 0.0, 0.0, 0.0, 0.0, 0.0, 0.0, 0.0, 0.0, 0.0, 0.0, 0.0, 0.0, 0.0, 0.0, 0.0, 0.0, 0.0, 0.0, 0.0, 0.0, 0.0, 0.0, 0.0, 0.0, 0.0, 0.0, 0.0, 0.0, 0.0, 0.0, 0.0, 0.0, 0.0, 0.0, 0.0, 0.0, 0.0, 0.0, 0.0, 0.0, 0.0, 0.0, 0.0, 0.0, 0.0, 0.0, 0.0, 0.0, 0.0, 0.0, 0.0, 0.0, 0.0, 0.0, 0.0, 0.0, 1.0, 0.0, 1.0, 0.0, 0.0, 0.0, 0.0, 0.0, 0.0, 0.0, 0.0, 0.0, 0.0, 0.0, 0.0, 0.0, 0.0, 0.0, 0.0, 0.0, 0.0, 0.0, 0.0, 0.0, 0.0, 0.0, 0.0, 0.0, 0.0, 1.0, 0.0, 0.0, 0.0, 0.0, 0.0, 1.0, 0.0, 0.9, 0.5, 0.9, 0.6, 0.9, 0.6, 0.9, 0.5, 0.0, 0.0, 0.0, 0.0, 0.0, 0.0, 0.0, 0.0, 1.0, 1.0, 1.0, 0.0, 1.0, 0.0, 1.0, 1.0, 1.0, 0.6, 1.0, 0.5, 1.0, 0.5, 1.0, 0.6, 0.0, 0.0, 0.0, 0.0, 0.0, 0.0, 0.0, 0.0, 0.0, 0.0, 0.0, 0.0, 0.0, 0.0, 0.0, 0.0, 0.9, 0.6, 1.0, 0.6, 1.0, 0.6, 0.9, 0.6, 0.0, 0.0, 0.0, 0.0, 0.0, 0.0, 0.0, 0.0, 0.0, 0.0, 0.0, 0.0, 0.0, 0.0, 0.0, 0.0, 0.0, 0.0, 0.0, 0.0, 0.0, 0.0, 0.0, 0.0, 0.0, 0.0, 0.0, 1.0, 0.0, 1.0, 0.0, 0.0, 0.0, 0.0, 0.0, 0.0, 0.0, 0.0, 0.0, 0.0, 0.0, 0.0, 0.0, 0.0, 0.0, 0.0, 0.0, 0.0, 1.0, 0.0, 0.0, 0.0, 0.0, 0.0, 1.0, 0.0, 0.0, 0.0, 0.0, 0.0, 0.0, 0.0, 0.0, 0.0, 0.0, 0.0, 0.0, 0.0, 0.0, 0.0, 0.0, 0.0, 0.0, 0.0, 0.0, 0.0, 0.0, 0.0, 0.0, 0.0, 0.0, 0.0, 0.0, 0.0, 0.0, 0.0, 0.0, 0.0, 1.0, 1.0, 1.0, 0.0, 1.0, 0.0, 1.0, 1.0, 0.0, 0.0, 0.0, 0.0, 0.0, 0.0, 0.0, 0.0, 0.0, 0.0, 0.0, 0.0, 0.0, 0.0, 0.0, 0.0, 0.0, 0.0, 0.0, 0.0, 0.0, 0.0, 0.0, 0.0, 0.0, 0.0, 0.0, 0.0, 0.0, 0.0, 0.0, 0.0, 0.0, 0.0, 0.0, 0.0, 0.0, 0.0, 0.0, 0.0, 0.0, 0.0, 0.0, 0.0, 0.0, 0.0, 0.0, 0.0, 0.0, 0.0, 0.0, 0.0, 0.0, 0.0, 0.0, 0.0, 0.0, 0.0, 0.0, 0.0, 0.0, 0.0, 0.0, 0.0, 0.0, 0.0, 0.0, 0.0, 0.0, 0.0, 0.0, 0.0, 0.0, 0.0, 0.0, 0.0, 0.0, 0.0, 0.0, 0.0, 0.0, 0.0, 0.0, 0.0, 0.0, 0.0, 0.0, 0.0, 0.0, 0.0, 0.0, 0.0, 0.0, 0.0, 0.0, 0.0, 0.0, 0.0, 0.0, 0.0, 0.0, 0.0, 0.0, 0.0, 0.0, 0.0, 0.0, 0.0, 0.0, 0.0, 0.0, 0.0, 0.0, 0.0, 0.0, 0.0, 0.0, 0.0, 0.0, 0.0, 0.0, 0.0, 0.0, 0.0, 0.0, 0.0, 0.0, 0.0, 0.0, 0.0, 0.0, 0.0, 0.0, 0.0, 0.0, 0.0, 0.0, 0.0, 0.0, 0.0, 0.0, 0.0, 0.0, 0.0, 0.0, 0.0, 0.0, 0.0, 0.0, 0.0, 0.0, 0.0, 0.0, 0.0, 0.0, 0.0, 0.0, 0.0, 0.0, 0.0, 0.0, 0.0, 0.0, 0.0, 0.0, 0.0, 0.0, 0.0, 0.0, 0.0, 0.0, 0.0, 0.0, 0.0, 0.0, 0.0, 0.0, 0.0, 0.0, 0.0, 0.0, 0.0, 0.0, 0.0, 0.0, 0.0, 0.0, 0.0, 0.0, 0.0, 0.0, 0.0, 0.0, 0.0, 0.0, 0.0, 0.0, 0.0, 0.0, 0.0, 0.0, 0.0, 0.0, 0.0, 0.0, 0.0, 0.0, 0.0, 0.0, 0.0, 0.0, 0.0, 0.0, 0.0, 0.0, 0.0, 0.0, 0.0, 0.0, 0.0, 0.0, 0.0, 0.0, 0.0, 0.0, 0.0, 0.0, 0.0, 0.0, 0.0, 0.0, 0.0, 0.0, 0.0, 0.0, 0.0, 0.0, 0.0, 0.0, 0.0, 0.0, 0.0, 0.0, 0.0, 0.0, 0.0, 0.0, 0.0, 0.0, 0.0, 0.0, 0.0, 0.0, 0.0, 0.0, 0.0, 0.0, 0.0, 0.0, 0.0, 0.0, 0.0, 0.0, 0.0, 0.0, 0.0, 0.0, 0.0, 0.0, 0.0, 0.0, 0.0, 0.0, 0.0, 0.0, 0.0, 0.0, 0.0, 0.0, 0.0, 0.0, 0.0, 0.0, 0.0, 0.0, 0.0, 0.0, 0.0, 0.0, 0.0, 0.0, 0.0, 0.0, 0.0, 0.0, 0.0, 0.0, 0.0, 0.0, 0.0, 0.0, 0.0, 0.0, 0.0, 0.0, 0.0, 0.0, 0.0, 0.0, 0.0, 0.0, 0.0, 0.0, 0.0, 0.0, 0.0, 0.0, 0.0, 0.0, 0.0, 0.0, 0.0, 0.0, 0.0, 0.0, 0.0, 0.0, 0.0, 0.0, 0.0, 0.0, 0.0, 0.0, 0.0, 0.0, 0.0, 0.0, 0.0, 0.0, 0.0, 0.0, 0.0, 0.0, 0.0, 0.0, 0.0, 0.0, 0.0, 0.0, 0.0, 0.0, 0.0, 0.0, 0.0, 0.0, 0.0, 0.0, 0.0, 0.0, 0.0, 0.4, 0.9, 0.3, 0.9, 0.3, 0.9, 0.4, 0.9, 0.0, 0.0, 0.0, 0.0, 0.0, 0.0, 0.0, 0.0, 0.0, 0.0, 0.0, 0.0, 0.0, 0.0, 0.0, 0.0, 0.0, 0.0, 0.0, 0.0, 0.0, 0.0, 0.0, 0.0, 0.5, 0.9, 0.4, 0.9, 0.4, 0.9, 0.5, 0.9, 0.0, 0.0, 0.0, 0.0, 0.0, 0.0, 0.0, 0.0, 0.0, 0.0, 0.0, 0.0, 0.0, 0.0, 0.0, 0.0, 0.0, 0.0, 0.0, 0.0, 0.0, 0.0, 0.0, 0.0, 0.6, 0.9, 0.5, 0.9, 0.5, 0.9, 0.6, 0.9, 0.0, 0.0, 0.0, 0.0, 0.0, 0.0, 0.0, 0.0, 0.0, 0.0, 0.0, 0.0, 0.0, 0.0, 0.0, 0.0, 0.7, 0.9, 0.6, 0.9, 0.6, 0.9, 0.7, 0.9, 0.0, 0.0, 0.0, 0.0, 0.0, 0.0, 0.0, 0.0, 0.0, 0.0, 0.0, 0.0, 0.0, 0.0, 0.0, 0.0, 0.0, 0.0, 0.0, 0.0, 0.0, 0.0, 0.0, 0.0, 0.0, 0.0, 0.0, 0.0, 0.0, 0.0, 0.0, 0.0, 0.0, 0.0, 0.0, 0.0, 0.0, 0.0, 0.0, 0.0, 0.0, 0.0, 0.0, 0.0, 0.0, 0.0, 0.0, 0.0, 0.0, 0.0, 0.0, 0.0, 0.0, 0.0, 0.0, 0.0, 0.5, 0.9, 0.4, 0.9, 0.4, 0.9, 0.5, 0.9, 0.0, 0.0, 0.0, 0.0, 0.0, 0.0, 0.0, 0.0, 0.0, 0.0, 0.0, 0.0, 0.0, 0.0, 0.0, 0.0, 0.6, 0.9, 0.5, 0.9, 0.5, 0.9, 0.6, 0.9, 0.0, 0.0, 0.0, 0.0, 0.0, 0.0, 0.0, 0.0, 0.0, 0.0, 0.0, 0.0, 0.0, 0.0, 0.0, 0.0, 0.0, 0.0, 0.0, 0.0, 0.0, 0.0, 0.0, 0.0, 0.0, 0.0, 0.0, 0.0, 0.0, 0.0, 0.0, 0.0, 0.0, 0.0, 0.0, 0.0, 0.0, 0.0, 0.0, 0.0, 0.0, 0.0, 0.0, 0.0, 0.0, 0.0, 0.0, 0.0, 0.0, 0.0, 0.0, 0.0, 0.0, 0.0, 0.0, 0.0, 0.0, 0.0, 0.0, 0.0, 0.0, 0.0, 0.0, 0.0, 0.0, 0.0, 0.0, 0.0, 0.0, 0.0, 0.0, 0.0, 0.0, 0.0, 0.0, 0.0, 0.0, 0.0, 0.0, 0.0, 0.0, 0.0, 0.0, 0.0, 0.0, 0.0, 0.0, 0.0, 0.0, 0.0, 0.0, 0.0, 0.0, 0.0, 0.0, 0.0, 0.0, 0.0, 0.0, 0.0, 0.0, 0.0, 0.0, 0.0, 0.0, 0.0, 0.0, 0.0, 0.0, 0.0, 0.0, 0.0, 0.0, 0.0, 0.0, 0.0, 0.0, 0.0, 0.0, 0.0])
me_plane_009.materials.append(mat_material_001)
me_plane_009.update()

# ---- objects
ob_camera = bpy.data.objects.new('Camera', cam_camera)
ob_plane_009 = bpy.data.objects.new('Plane.009', me_plane_009)

# ---- transforms, parenting, visibility, modifiers, constraints
ob_camera.location = (7.359, -6.926, 4.958)
ob_camera.rotation_euler = (1.109, 0.0, 0.8149)
ob_camera.lock_rotations_4d = False
ob_camera.empty_display_type = 'ARROWS'
ob_camera.color = (0.0, 0.0, 0.0, 0.0)
ob_camera.display_type = 'WIRE'
ob_camera.lineart.crease_threshold = 0.0
ob_plane_009.location = (1.07, -0.8766, 0.0)
ob_plane_009.rotation_euler = (0.0, -0.0, 0.8247)
ob_plane_009.scale = (0.618, 0.618, 0.618)

# ---- collection membership
col_collection.objects.link(ob_camera)
col_collection.objects.link(ob_plane_009)

# ---- scene / render settings (as saved in the file)
scene.camera = ob_camera
scene.frame_start = 1; scene.frame_end = 250; scene.frame_set(1)
scene.render.engine = 'BLENDER_EEVEE_NEXT'
scene.cycles.sampling_pattern = 'TABULATED_SOBOL'
scene.eevee.ray_tracing_options.trace_max_roughness = 0.0
bpy.context.view_layer.update()

# ---- added for rendering (the .blend has no usable light): sun
light_auto_sun = bpy.data.lights.new('AutoSun', 'SUN')
light_auto_sun.energy = 3.0
light_auto_sun.angle = 0.0523599
ob_auto_sun = bpy.data.objects.new('AutoSun', light_auto_sun)
scene.collection.objects.link(ob_auto_sun)
ob_auto_sun.rotation_euler = (0.872665, 0.174533, 0.523599)
bpy.context.view_layer.update()
